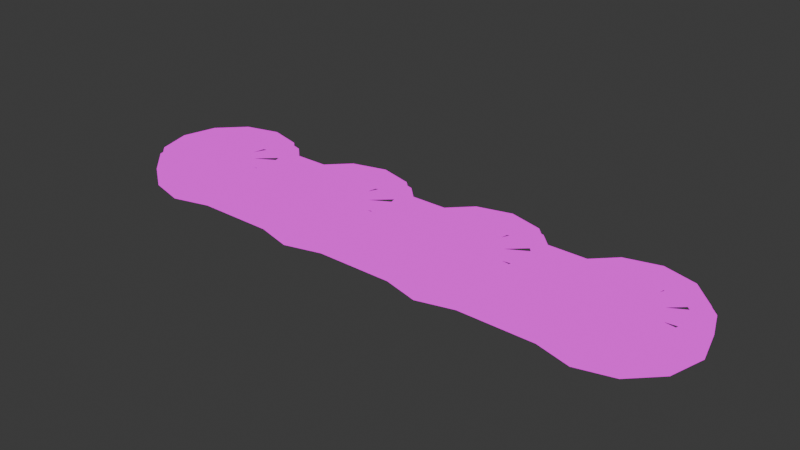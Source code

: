 # Source: SM_Vent_Long.blend  (saved by Blender 5.0.118; exported with 4.5.12 LTS)
import bpy
from mathutils import Matrix  # noqa: F401  (used for matrix-valued properties, if any)

bpy.ops.wm.read_factory_settings(use_empty=True)
scene = bpy.context.scene
scene.name = 'Scene'

# ---- collections
col_collection = bpy.data.collections.new('Collection'); scene.collection.children.link(col_collection)
col_vent = bpy.data.collections.new('Vent'); scene.collection.children.link(col_vent)

# ---- images (referenced by path relative to the original .blend; pixels are not part of the script)
import os
ASSET_DIR = os.environ.get("B2B_ASSET_DIR", "")  # directory of the original .blend (textures are referenced by path, not embedded)
HERE = os.path.dirname(os.path.abspath(__file__))  # packed textures are extracted next to this script under _unpacked/

def load_image(name, relpath, width, height, colorspace="sRGB"):
    """Load a texture the original file referenced (path relative to the .blend, or extracted next to this script)."""
    p = next((c for c in (os.path.join(HERE, relpath), os.path.join(ASSET_DIR, relpath)) if relpath and os.path.exists(c)), "")
    if p:
        img = bpy.data.images.load(p, check_existing=True)
        img.name = name
    else:  # same state as the original file: an image datablock whose file is absent (Cycles renders it pink)
        img = bpy.data.images.new(name, width, height)
        img.source = "FILE"
        img.filepath = "//" + (relpath or name)
    img.colorspace_settings.name = colorspace
    return img
img_gradient_color_t_jpg = load_image('Gradient_Color_T.jpg', 'Gradient_Color_T.jpg', 1024, 1024, 'sRGB')

# ---- materials (node trees are filled in below, after node groups)
mat_material_001 = bpy.data.materials.new('Material.001')

# ---- material node trees
mat_material_001.use_nodes = True; mat_material_001.node_tree.nodes.clear()
_N = mat_material_001.node_tree.nodes; _L = mat_material_001.node_tree.links
n0 = _N.new('ShaderNodeOutputMaterial'); n0.name = 'Material Output'; n0.location = (200, 100)
n1 = _N.new('ShaderNodeTexImage'); n1.name = 'Image Texture'; n1.location = (-156, 108)
n1.image = img_gradient_color_t_jpg
_L.new(n1.outputs[0], n0.inputs[0])
n0.is_active_output = True

# ---- world
world_world = bpy.data.worlds.new('World'); scene.world = world_world
world_world.use_nodes = True; world_world.node_tree.nodes.clear()
_N = world_world.node_tree.nodes; _L = world_world.node_tree.links
n0 = _N.new('ShaderNodeOutputWorld'); n0.name = 'World Output'; n0.location = (200, 100)
n1 = _N.new('ShaderNodeBackground'); n1.name = 'Background'; n1.location = (-200, 100)
n1.inputs[0].default_value = (0.05088, 0.05088, 0.05088, 1.0)
_L.new(n1.outputs[0], n0.inputs[0])
n0.is_active_output = True
world_world.color = (0.05088, 0.05088, 0.05088)
world_world.sun_shadow_jitter_overblur = 0.0

# ---- meshes
me_circle_002 = bpy.data.meshes.new('Circle.002')
me_circle_002.from_pydata([(-3.3, 1.0, 0.3683), (-3.8, 0.866, 0.3683), (-4.166, 0.5, 0.3683), (-4.3, 1.863e-09, 0.3683), (-4.166, -0.5, 0.3683), (-3.8, -0.866, 0.3683), (-3.3, -1.0, 0.3683), (-2.8, -0.866, 0.3683), (-2.434, -0.5, 0.3683), (-2.3, 1.863e-09, 0.3683), (-2.434, 0.5, 0.3683), (-2.8, 0.866, 0.3683), (-3.3, 1.0, 0.1474), (-3.8, 0.866, 0.1474), (-4.166, 0.5, 0.1474), (-4.3, 1.863e-09, 0.1474), (-4.166, -0.5, 0.1474), (-3.8, -0.866, 0.1474), (-3.3, -1.0, 0.1474), (-2.8, -0.866, 0.1474), (-2.434, -0.5, 0.1474), (-2.3, 1.863e-09, 0.1474), (-2.434, 0.5, 0.1474), (-2.8, 0.866, 0.1474), (-3.732, 0.7476, 0.4089), (-3.3, 0.8633, 0.4089), (-4.048, 0.4316, 0.4089), (-4.163, -4.509e-10, 0.4089), (-4.048, -0.4316, 0.4089), (-3.732, -0.7476, 0.4089), (-3.3, -0.8633, 0.4089), (-2.868, -0.7476, 0.4089), (-2.552, -0.4316, 0.4089), (-2.437, -4.509e-10, 0.4089), (-2.552, 0.4316, 0.4089), (-2.868, 0.7476, 0.4089), (-3.732, 0.7476, 0.1474), (-3.3, 0.8633, 0.1474), (-4.048, 0.4316, 0.1474), (-4.163, -4.509e-10, 0.1474), (-4.048, -0.4316, 0.1474), (-3.732, -0.7476, 0.1474), (-3.3, -0.8633, 0.1474), (-2.868, -0.7476, 0.1474), (-2.552, -0.4316, 0.1474), (-2.437, -4.509e-10, 0.1474), (-2.552, 0.4316, 0.1474), (-2.868, 0.7476, 0.1474), (-1.1, 1.0, 0.3683), (-1.6, 0.866, 0.3683), (-1.966, 0.5, 0.3683), (-2.1, 1.863e-09, 0.3683), (-1.966, -0.5, 0.3683), (-1.6, -0.866, 0.3683), (-1.1, -1.0, 0.3683), (-0.6, -0.866, 0.3683), (-0.234, -0.5, 0.3683), (-0.1, 1.863e-09, 0.3683), (-0.234, 0.5, 0.3683), (-0.6, 0.866, 0.3683), (-1.1, 1.0, 0.1474), (-1.6, 0.866, 0.1474), (-1.966, 0.5, 0.1474), (-2.1, 1.863e-09, 0.1474), (-1.966, -0.5, 0.1474), (-1.6, -0.866, 0.1474), (-1.1, -1.0, 0.1474), (-0.6, -0.866, 0.1474), (-0.234, -0.5, 0.1474), (-0.1, 1.863e-09, 0.1474), (-0.234, 0.5, 0.1474), (-0.6, 0.866, 0.1474), (-1.532, 0.7476, 0.4268), (-1.1, 0.8633, 0.4268), (-1.848, 0.4316, 0.4268), (-1.963, -4.509e-10, 0.4268), (-1.848, -0.4316, 0.4268), (-1.532, -0.7476, 0.4268), (-1.1, -0.8633, 0.4268), (-0.6684, -0.7476, 0.4268), (-0.3524, -0.4316, 0.4268), (-0.2367, -4.509e-10, 0.4268), (-0.3524, 0.4316, 0.4268), (-0.6684, 0.7476, 0.4268), (-1.532, 0.7476, 0.1474), (-1.1, 0.8633, 0.1474), (-1.848, 0.4316, 0.1474), (-1.963, -4.509e-10, 0.1474), (-1.848, -0.4316, 0.1474), (-1.532, -0.7476, 0.1474), (-1.1, -0.8633, 0.1474), (-0.6684, -0.7476, 0.1474), (-0.3524, -0.4316, 0.1474), (-0.2367, -4.509e-10, 0.1474), (-0.3524, 0.4316, 0.1474), (-0.6684, 0.7476, 0.1474), (1.1, 1.0, 0.3683), (0.6, 0.866, 0.3683), (0.234, 0.5, 0.3683), (0.1, 1.863e-09, 0.3683), (0.234, -0.5, 0.3683), (0.6, -0.866, 0.3683), (1.1, -1.0, 0.3683), (1.6, -0.866, 0.3683), (1.966, -0.5, 0.3683), (2.1, 1.863e-09, 0.3683), (1.966, 0.5, 0.3683), (1.6, 0.866, 0.3683), (1.1, 1.0, 0.1474), (0.6, 0.866, 0.1474), (0.234, 0.5, 0.1474), (0.1, 1.863e-09, 0.1474), (0.234, -0.5, 0.1474), (0.6, -0.866, 0.1474), (1.1, -1.0, 0.1474), (1.6, -0.866, 0.1474), (1.966, -0.5, 0.1474), (2.1, 1.863e-09, 0.1474), (1.966, 0.5, 0.1474), (1.6, 0.866, 0.1474), (0.6684, 0.7476, 0.4268), (1.1, 0.8633, 0.4268), (0.3524, 0.4316, 0.4268), (0.2367, -4.509e-10, 0.4268), (0.3524, -0.4316, 0.4268), (0.6684, -0.7476, 0.4268), (1.1, -0.8633, 0.4268), (1.532, -0.7476, 0.4268), (1.848, -0.4316, 0.4268), (1.963, -4.509e-10, 0.4268), (1.848, 0.4316, 0.4268), (1.532, 0.7476, 0.4268), (0.6684, 0.7476, 0.1474), (1.1, 0.8633, 0.1474), (0.3524, 0.4316, 0.1474), (0.2367, -4.509e-10, 0.1474), (0.3524, -0.4316, 0.1474), (0.6684, -0.7476, 0.1474), (1.1, -0.8633, 0.1474), (1.532, -0.7476, 0.1474), (1.848, -0.4316, 0.1474), (1.963, -4.509e-10, 0.1474), (1.848, 0.4316, 0.1474), (1.532, 0.7476, 0.1474), (3.3, 1.0, 0.3683), (2.8, 0.866, 0.3683), (2.434, 0.5, 0.3683), (2.3, 1.863e-09, 0.3683), (2.434, -0.5, 0.3683), (2.8, -0.866, 0.3683), (3.3, -1.0, 0.3683), (3.8, -0.866, 0.3683), (4.166, -0.5, 0.3683), (4.3, 1.863e-09, 0.3683), (4.166, 0.5, 0.3683), (3.8, 0.866, 0.3683), (3.3, 1.0, 0.1474), (2.8, 0.866, 0.1474), (2.434, 0.5, 0.1474), (2.3, 1.863e-09, 0.1474), (2.434, -0.5, 0.1474), (2.8, -0.866, 0.1474), (3.3, -1.0, 0.1474), (3.8, -0.866, 0.1474), (4.166, -0.5, 0.1474), (4.3, 1.863e-09, 0.1474), (4.166, 0.5, 0.1474), (3.8, 0.866, 0.1474), (2.868, 0.7476, 0.4268), (3.3, 0.8633, 0.4268), (2.552, 0.4316, 0.4268), (2.437, -4.509e-10, 0.4268), (2.552, -0.4316, 0.4268), (2.868, -0.7476, 0.4268), (3.3, -0.8633, 0.4268), (3.732, -0.7476, 0.4268), (4.048, -0.4316, 0.4268), (4.163, -4.509e-10, 0.4268), (4.048, 0.4316, 0.4268), (3.732, 0.7476, 0.4268), (2.868, 0.7476, 0.1474), (3.3, 0.8633, 0.1474), (2.552, 0.4316, 0.1474), (2.437, -4.509e-10, 0.1474), (2.552, -0.4316, 0.1474), (2.868, -0.7476, 0.1474), (3.3, -0.8633, 0.1474), (3.732, -0.7476, 0.1474), (4.048, -0.4316, 0.1474), (4.163, -4.509e-10, 0.1474), (4.048, 0.4316, 0.1474), (3.732, 0.7476, 0.1474), (3.3, -1.0, 0.2578), (3.8, -0.866, 0.2578), (2.3, 1.863e-09, 0.2578), (2.434, -0.5, 0.2578), (4.166, 0.5, 0.2578), (3.8, 0.866, 0.2578), (3.3, 1.0, 0.2578), (2.8, 0.866, 0.2578), (4.166, -0.5, 0.2578), (2.8, -0.866, 0.2578), (2.434, 0.5, 0.2578), (4.3, 1.863e-09, 0.2578), (1.1, -1.0, 0.2578), (1.6, -0.866, 0.2578), (0.1, 1.863e-09, 0.2578), (0.234, -0.5, 0.2578), (1.966, 0.5, 0.2578), (1.6, 0.866, 0.2578), (1.1, 1.0, 0.2578), (0.6, 0.866, 0.2578), (1.966, -0.5, 0.2578), (0.6, -0.866, 0.2578), (0.234, 0.5, 0.2578), (2.1, 1.863e-09, 0.2578), (-1.1, -1.0, 0.2633), (-0.6, -0.866, 0.2633), (-2.1, 1.863e-09, 0.2633), (-1.966, -0.5, 0.2633), (-0.234, 0.5, 0.2633), (-0.6, 0.866, 0.2633), (-1.1, 1.0, 0.2633), (-1.6, 0.866, 0.2633), (-0.234, -0.5, 0.2633), (-1.6, -0.866, 0.2633), (-1.966, 0.5, 0.2633), (-0.1, 1.863e-09, 0.2633), (-3.3, -1.0, 0.2578), (-2.8, -0.866, 0.2578), (-4.3, 1.863e-09, 0.2578), (-4.166, -0.5, 0.2578), (-2.434, 0.5, 0.2578), (-2.8, 0.866, 0.2578), (-3.3, 1.0, 0.2578), (-3.8, 0.866, 0.2578), (-2.434, -0.5, 0.2578), (-3.8, -0.866, 0.2578), (-4.166, 0.5, 0.2578), (-2.3, 1.863e-09, 0.2578), (-3.835, 0.9267, 0.1435), (-3.3, 1.07, 0.1435), (-4.227, 0.535, 0.1435), (-4.37, 1.993e-09, 0.1435), (-4.227, -0.535, 0.1435), (-3.835, -0.9267, 0.1435), (-3.3, -1.07, 0.1435), (-2.765, -0.9267, 0.1435), (-2.373, -0.535, 0.1435), (-2.23, 1.993e-09, 0.1435), (-2.373, 0.535, 0.1435), (-2.765, 0.9267, 0.1435), (-2.765, -0.9267, 0.2617), (-4.227, -0.535, 0.2617), (-2.765, 0.9267, 0.2617), (-3.835, 0.9267, 0.2617), (-2.373, -0.535, 0.2617), (-3.835, -0.9267, 0.2617), (-4.227, 0.535, 0.2617), (-2.23, 1.993e-09, 0.2617), (-1.635, 0.9267, 0.1433), (-1.1, 1.07, 0.1433), (-2.027, 0.535, 0.1433), (-2.17, 1.993e-09, 0.1433), (-2.027, -0.535, 0.1433), (-1.635, -0.9267, 0.1433), (-1.1, -1.07, 0.1433), (-0.565, -0.9267, 0.1433), (-0.1733, -0.535, 0.1433), (-0.02999, 1.993e-09, 0.1433), (-0.1733, 0.535, 0.1433), (-0.565, 0.9267, 0.1433), (-0.565, -0.9267, 0.2674), (-2.027, -0.535, 0.2674), (-0.565, 0.9267, 0.2674), (-1.635, 0.9267, 0.2674), (-0.1733, -0.535, 0.2674), (-1.635, -0.9267, 0.2674), (-2.027, 0.535, 0.2674), (-0.02999, 1.993e-09, 0.2674), (0.565, 0.9267, 0.1435), (1.1, 1.07, 0.1435), (0.1733, 0.535, 0.1435), (0.02999, 1.993e-09, 0.1435), (0.1733, -0.535, 0.1435), (0.565, -0.9267, 0.1435), (1.1, -1.07, 0.1435), (1.635, -0.9267, 0.1435), (2.027, -0.535, 0.1435), (2.17, 1.993e-09, 0.1435), (2.027, 0.535, 0.1435), (1.635, 0.9267, 0.1435), (1.635, -0.9267, 0.2617), (0.1733, -0.535, 0.2617), (1.635, 0.9267, 0.2617), (0.565, 0.9267, 0.2617), (2.027, -0.535, 0.2617), (0.565, -0.9267, 0.2617), (0.1733, 0.535, 0.2617), (2.17, 1.993e-09, 0.2617), (2.765, 0.9267, 0.1435), (3.3, 1.07, 0.1435), (2.373, 0.535, 0.1435), (2.23, 1.993e-09, 0.1435), (2.373, -0.535, 0.1435), (2.765, -0.9267, 0.1435), (3.3, -1.07, 0.1435), (3.835, -0.9267, 0.1435), (4.227, -0.535, 0.1435), (4.37, 1.993e-09, 0.1435), (4.227, 0.535, 0.1435), (3.835, 0.9267, 0.1435), (3.835, -0.9267, 0.2617), (2.373, -0.535, 0.2617), (3.835, 0.9267, 0.2617), (2.765, 0.9267, 0.2617), (4.227, -0.535, 0.2617), (2.765, -0.9267, 0.2617), (2.373, 0.535, 0.2617), (4.37, 1.993e-09, 0.2617), (3.3, -1.07, 0.2617), (2.23, 1.993e-09, 0.2617), (4.227, 0.535, 0.2617), (3.3, 1.07, 0.2617), (1.1, -1.07, 0.2617), (0.02999, 1.993e-09, 0.2617), (2.027, 0.535, 0.2617), (1.1, 1.07, 0.2617), (-1.1, -1.07, 0.2674), (-2.17, 1.993e-09, 0.2674), (-0.1733, 0.535, 0.2674), (-1.1, 1.07, 0.2674), (-3.3, -1.07, 0.2617), (-4.37, 1.993e-09, 0.2617), (-2.373, 0.535, 0.2617), (-3.3, 1.07, 0.2617), (-3.835, 0.9267, 9.646e-05), (-3.3, 1.07, 9.646e-05), (-4.227, 0.535, 9.646e-05), (-4.37, 1.993e-09, 9.646e-05), (-4.227, -0.535, 9.646e-05), (-3.835, -0.9267, 9.646e-05), (-3.3, -1.07, 9.646e-05), (-2.765, -0.9267, 9.646e-05), (-2.765, 0.9267, 9.646e-05), (-1.635, 0.9267, -9.644e-05), (-1.1, 1.07, -9.644e-05), (-1.635, -0.9267, -9.644e-05), (-1.1, -1.07, -9.644e-05), (-0.565, -0.9267, -9.644e-05), (-0.565, 0.9267, -9.644e-05), (0.565, 0.9267, 9.646e-05), (1.1, 1.07, 9.646e-05), (0.565, -0.9267, 9.646e-05), (1.1, -1.07, 9.646e-05), (1.635, -0.9267, 9.646e-05), (1.635, 0.9267, 9.646e-05), (2.765, 0.9267, 9.646e-05), (3.3, 1.07, 9.646e-05), (2.765, -0.9267, 9.646e-05), (3.3, -1.07, 9.646e-05), (3.835, -0.9267, 9.646e-05), (4.227, -0.535, 9.646e-05), (4.37, 1.993e-09, 9.646e-05), (4.227, 0.535, 9.646e-05), (3.835, 0.9267, 9.646e-05), (0.1468, -0.5991, 0.1435), (-0.1468, -0.5991, 0.1433), (-0.4102, -0.8626, 0.1433), (0.4102, -0.8626, 0.1434), (-2.053, -0.5991, 0.1433), (-2.347, -0.5991, 0.1435), (-2.61, -0.8626, 0.1434), (-1.79, -0.8626, 0.1433), (-1.79, 0.8626, 0.1433), (-2.61, 0.8626, 0.1434), (-2.347, 0.5991, 0.1435), (-2.053, 0.5991, 0.1433), (0.4102, 0.8626, 0.1434), (-0.4102, 0.8626, 0.1433), (-0.1468, 0.5991, 0.1433), (0.1468, 0.5991, 0.1435), (1.79, 0.8626, 0.1435), (2.61, 0.8626, 0.1435), (2.347, 0.5991, 0.1435), (2.053, 0.5991, 0.1435), (2.347, -0.5991, 0.1435), (2.053, -0.5991, 0.1435), (1.79, -0.8626, 0.1435), (2.61, -0.8626, 0.1435)], [], [(233, 254, 335, 234), (223, 275, 278, 226), (236, 256, 259, 239), (215, 299, 326, 208), (60, 61, 260, 261), (212, 296, 299, 215), (113, 285, 284, 112), (227, 224, 276, 279), (206, 214, 298, 325), (19, 247, 246, 18), (219, 273, 277, 225), (232, 334, 254, 233), (34, 46, 45, 33), (73, 85, 95, 83), (226, 218, 51, 50), (35, 47, 46, 34), (28, 40, 39, 27), (27, 39, 38, 26), (200, 203, 153, 152), (197, 198, 144, 155), (193, 200, 152, 151), (33, 45, 44, 32), (239, 232, 10, 9), (230, 231, 4, 3), (0, 25, 35, 11), (61, 62, 262, 260), (114, 113, 137, 138), (3, 4, 28, 27), (3, 27, 26, 2), (60, 85, 84, 61), (1, 24, 25, 0), (2, 26, 24, 1), (159, 158, 182, 183), (66, 65, 89, 90), (6, 7, 31, 30), (117, 116, 140, 141), (16, 40, 41, 17), (7, 8, 32, 31), (67, 91, 92, 68), (116, 115, 139, 140), (11, 35, 34, 10), (159, 183, 184, 160), (6, 30, 29, 5), (14, 38, 39, 15), (10, 34, 33, 9), (66, 90, 91, 67), (9, 33, 32, 8), (164, 188, 189, 165), (14, 242, 240, 13), (22, 250, 249, 21), (68, 69, 269, 268), (212, 205, 292, 296), (237, 257, 332, 228), (117, 289, 288, 116), (60, 261, 271, 71), (157, 300, 301, 156), (200, 193, 312, 316), (227, 279, 330, 220), (165, 309, 308, 164), (232, 239, 259, 334), (222, 223, 49, 48), (81, 93, 92, 80), (76, 88, 87, 75), (170, 182, 180, 168), (78, 90, 89, 77), (24, 36, 37, 25), (77, 89, 88, 76), (32, 44, 43, 31), (74, 86, 84, 72), (244, 245, 257, 253), (177, 189, 188, 176), (240, 242, 258, 255), (52, 76, 75, 51), (50, 74, 72, 49), (15, 39, 40, 16), (53, 77, 76, 52), (57, 81, 80, 56), (12, 37, 36, 13), (54, 78, 77, 53), (56, 80, 79, 55), (61, 84, 86, 62), (108, 133, 132, 109), (48, 49, 72, 73), (111, 135, 136, 112), (19, 43, 44, 20), (153, 177, 176, 152), (64, 88, 89, 65), (21, 20, 44, 45), (101, 102, 126, 125), (109, 132, 134, 110), (55, 79, 78, 54), (303, 304, 288, 289), (99, 123, 122, 98), (18, 42, 43, 19), (101, 125, 124, 100), (63, 62, 86, 87), (118, 290, 289, 117), (109, 110, 282, 280), (18, 246, 245, 17), (111, 283, 282, 110), (196, 203, 319, 322), (162, 306, 305, 161), (12, 241, 251, 23), (206, 325, 293, 207), (208, 326, 294, 209), (202, 199, 315, 318), (196, 322, 314, 197), (207, 293, 297, 213), (270, 271, 274, 330), (267, 268, 276, 272), (286, 287, 292, 324), (290, 291, 294, 326), (280, 282, 298, 295), (285, 286, 324, 297), (287, 288, 296, 292), (306, 307, 312, 320), (120, 132, 133, 121), (300, 301, 358, 357), (126, 138, 137, 125), (218, 219, 52, 51), (100, 124, 123, 99), (105, 129, 128, 104), (12, 23, 47, 37), (104, 128, 127, 103), (148, 172, 171, 147), (162, 186, 187, 163), (103, 127, 126, 102), (97, 98, 122, 120), (118, 142, 143, 119), (18, 17, 41, 42), (97, 120, 121, 96), (111, 110, 134, 135), (117, 141, 142, 118), (144, 169, 179, 155), (69, 68, 92, 93), (70, 94, 95, 71), (150, 174, 173, 149), (156, 181, 180, 157), (48, 73, 83, 59), (112, 136, 137, 113), (147, 171, 170, 146), (114, 138, 139, 115), (59, 83, 82, 58), (22, 46, 47, 23), (160, 304, 303, 159), (200, 316, 319, 203), (211, 210, 327, 295), (194, 321, 313, 195), (15, 243, 242, 14), (17, 245, 244, 16), (22, 23, 251, 250), (115, 287, 286, 114), (192, 320, 312, 193), (156, 301, 311, 167), (213, 297, 324, 204), (235, 255, 258, 238), (172, 184, 183, 171), (29, 41, 40, 28), (240, 241, 337, 336), (31, 43, 42, 30), (173, 185, 184, 172), (238, 230, 3, 2), (79, 91, 90, 78), (245, 341, 342, 246), (267, 266, 348, 349), (75, 87, 86, 74), (30, 42, 41, 29), (171, 183, 182, 170), (106, 107, 131, 130), (51, 75, 74, 50), (163, 187, 188, 164), (152, 176, 175, 151), (58, 82, 81, 57), (167, 191, 181, 156), (151, 175, 174, 150), (145, 146, 170, 168), (167, 166, 190, 191), (162, 161, 185, 186), (144, 145, 168, 169), (166, 165, 189, 190), (161, 160, 184, 185), (106, 130, 129, 105), (157, 180, 182, 158), (63, 87, 88, 64), (4, 5, 29, 28), (282, 283, 269, 270), (154, 155, 179, 178), (21, 45, 46, 22), (154, 178, 177, 153), (290, 302, 303, 289), (107, 96, 121, 131), (119, 143, 133, 108), (26, 38, 36, 24), (25, 37, 47, 35), (227, 220, 58, 57), (201, 192, 150, 149), (195, 201, 149, 148), (202, 194, 147, 146), (211, 214, 98, 97), (203, 196, 154, 153), (178, 190, 189, 177), (192, 193, 151, 150), (196, 197, 155, 154), (204, 205, 103, 102), (194, 195, 148, 147), (206, 207, 100, 99), (214, 206, 99, 98), (210, 211, 97, 96), (205, 212, 104, 103), (223, 226, 50, 49), (208, 209, 107, 106), (207, 213, 101, 100), (209, 210, 96, 107), (260, 345, 344, 251), (212, 215, 105, 104), (213, 204, 102, 101), (215, 208, 106, 105), (198, 199, 145, 144), (308, 362, 363, 309), (175, 187, 186, 174), (219, 225, 53, 52), (224, 227, 57, 56), (220, 221, 59, 58), (229, 236, 8, 7), (221, 222, 48, 59), (217, 224, 56, 55), (216, 217, 55, 54), (80, 92, 91, 79), (130, 142, 141, 129), (169, 181, 191, 179), (123, 135, 134, 122), (234, 235, 1, 0), (231, 237, 5, 4), (247, 248, 256, 252), (233, 234, 0, 11), (232, 233, 11, 10), (235, 238, 2, 1), (266, 267, 272, 328), (309, 310, 322, 319), (241, 240, 255, 335), (228, 229, 7, 6), (246, 247, 252, 332), (300, 302, 318, 315), (250, 251, 254, 334), (243, 244, 253, 333), (168, 180, 181, 169), (237, 228, 6, 5), (131, 143, 142, 130), (82, 94, 93, 81), (124, 136, 135, 123), (330, 279, 325, 298), (261, 260, 275, 331), (264, 273, 256, 248), (311, 301, 323, 314), (265, 266, 328, 277), (127, 139, 138, 126), (260, 262, 278, 275), (199, 202, 146, 145), (271, 261, 331, 274), (264, 265, 277, 273), (259, 256, 273, 329), (242, 243, 333, 258), (245, 246, 332, 257), (129, 141, 140, 128), (122, 134, 132, 120), (121, 133, 143, 131), (125, 137, 136, 124), (304, 305, 317, 313), (128, 140, 139, 127), (291, 281, 327, 294), (284, 285, 297, 293), (266, 265, 347, 348), (301, 300, 315, 323), (307, 308, 316, 312), (310, 311, 314, 322), (281, 280, 295, 327), (251, 241, 335, 254), (302, 290, 326, 318), (236, 239, 9, 8), (14, 13, 36, 38), (65, 265, 264, 64), (157, 158, 302, 300), (113, 114, 286, 285), (64, 264, 263, 63), (161, 305, 304, 160), (163, 307, 306, 162), (222, 331, 275, 223), (201, 317, 320, 192), (230, 333, 253, 231), (218, 329, 273, 219), (230, 238, 258, 333), (66, 266, 265, 65), (231, 253, 257, 237), (236, 229, 252, 256), (220, 330, 274, 221), (209, 294, 327, 210), (68, 268, 267, 67), (118, 119, 291, 290), (235, 234, 335, 255), (216, 328, 272, 217), (226, 278, 329, 218), (229, 228, 332, 252), (112, 284, 283, 111), (216, 225, 277, 328), (66, 67, 267, 266), (116, 288, 287, 115), (167, 311, 310, 166), (71, 271, 270, 70), (197, 314, 323, 198), (108, 281, 291, 119), (70, 270, 269, 69), (199, 198, 323, 315), (13, 240, 241, 12), (164, 308, 307, 163), (204, 324, 292, 205), (63, 263, 262, 62), (201, 195, 313, 317), (159, 303, 302, 158), (211, 295, 298, 214), (224, 217, 272, 276), (202, 318, 321, 194), (109, 280, 281, 108), (15, 16, 244, 243), (222, 221, 274, 331), (20, 21, 249, 248), (166, 310, 309, 165), (20, 248, 247, 19), (249, 263, 264, 248), (149, 173, 172, 148), (329, 278, 334, 259), (279, 276, 293, 325), (283, 284, 268, 269), (268, 284, 293, 276), (326, 299, 321, 318), (305, 359, 360, 306), (321, 299, 296, 313), (69, 93, 94, 70), (60, 71, 95, 85), (305, 306, 320, 317), (262, 263, 249, 250), (298, 282, 270, 330), (288, 387, 386, 304), (366, 368, 369), (371, 373, 370), (375, 377, 374), (378, 380, 381), (383, 382, 385), (387, 389, 386), (304, 313, 296, 288), (306, 360, 361, 307), (251, 344, 337, 241), (307, 361, 362, 308), (308, 309, 319, 316), (244, 243, 339, 340), (225, 216, 54, 53), (174, 186, 185, 173), (243, 242, 338, 339), (179, 191, 190, 178), (311, 365, 358, 301), (261, 346, 345, 260), (242, 240, 336, 338), (262, 250, 334, 278), (310, 364, 365, 311), (309, 363, 364, 310), (267, 349, 353, 285), (72, 84, 85, 73), (286, 354, 355, 287), (176, 188, 187, 175), (83, 95, 94, 82), (271, 280, 351, 350), (261, 271, 350, 346), (265, 247, 343, 347), (244, 340, 341, 245), (246, 342, 343, 247), (285, 353, 354, 286), (291, 300, 357, 356), (287, 355, 359, 305), (281, 352, 351, 280), (282, 381, 380, 270), (268, 368, 367), (285, 368, 267), (284, 369, 285), (248, 372, 371), (265, 372, 247), (264, 373, 265), (251, 374, 260), (250, 375, 251), (248, 371, 370, 264), (262, 374, 377), (271, 378, 280), (270, 379, 271), (262, 377, 376, 250), (282, 378, 381), (300, 291, 382), (302, 300, 383), (268, 367, 366, 284), (290, 385, 382), (290, 302, 384, 385), (288, 388, 387), (305, 388, 287), (304, 389, 305), (366, 367, 368), (371, 372, 373), (375, 376, 377), (378, 379, 380), (383, 385, 384), (387, 388, 389), (268, 267, 368), (285, 369, 368), (284, 366, 369), (248, 247, 372), (265, 373, 372), (264, 370, 373), (251, 375, 374), (250, 376, 375), (262, 260, 374), (271, 379, 378), (270, 380, 379), (282, 280, 378), (300, 382, 383), (302, 383, 384), (290, 382, 291), (288, 287, 388), (305, 389, 388), (304, 386, 389), (281, 291, 356, 352)])
_uv = me_circle_002.uv_layers.new(name='UVMap')
_uv.uv.foreach_set('vector', [0.4598, 0.8466, 0.4599, 0.8489, 0.4581, 0.8489, 0.4581, 0.8466, 0.4639, 0.8498, 0.4638, 0.8522, 0.4624, 0.8522, 0.4627, 0.8498, 0.4611, 0.8466, 0.4613, 0.8489, 0.4618, 0.8489, 0.4615, 0.8466, 0.4765, 0.8466, 0.4768, 0.8489, 0.4763, 0.8489, 0.4761, 0.8466, 0.4664, 0.8341, 0.4647, 0.8341, 0.4646, 0.8317, 0.4664, 0.8317, 0.4761, 0.8466, 0.4763, 0.8489, 0.4768, 0.8489, 0.4765, 0.8466, 0.4722, 0.8341, 0.4721, 0.8319, 0.4707, 0.8319, 0.4709, 0.8341, 0.469, 0.8498, 0.4686, 0.8498, 0.4688, 0.8522, 0.4693, 0.8522, 0.4697, 0.8466, 0.4702, 0.8466, 0.47, 0.8489, 0.4695, 0.8489, 0.4606, 0.8341, 0.4607, 0.8319, 0.4589, 0.8319, 0.4589, 0.8341, 0.4627, 0.8498, 0.4624, 0.8522, 0.4638, 0.8522, 0.4639, 0.8498, 0.4611, 0.8466, 0.4613, 0.8489, 0.4599, 0.8489, 0.4598, 0.8466, 0.4614, 0.9969, 0.4614, 0.8341, 0.4618, 0.8341, 0.4618, 0.9969, 0.4664, 0.9997, 0.4664, 0.8341, 0.4679, 0.8341, 0.4679, 0.9997, 0.4634, 0.9018, 0.463, 0.9018, 0.463, 0.9905, 0.4634, 0.9905, 0.4603, 0.9969, 0.4603, 0.8341, 0.4614, 0.8341, 0.4614, 0.9969, 0.4563, 0.9969, 0.4563, 0.8341, 0.4559, 0.8341, 0.4559, 0.9969, 0.4559, 0.9969, 0.4559, 0.8341, 0.4563, 0.8341, 0.4563, 0.9969, 0.4844, 0.8985, 0.4848, 0.8985, 0.4848, 0.9905, 0.4844, 0.9905, 0.4831, 0.8985, 0.4814, 0.8985, 0.4814, 0.9905, 0.4831, 0.9905, 0.4831, 0.8985, 0.4844, 0.8985, 0.4844, 0.9905, 0.4831, 0.9905, 0.4618, 0.9969, 0.4618, 0.8341, 0.4614, 0.8341, 0.4614, 0.9969, 0.4623, 0.8985, 0.4618, 0.8985, 0.4618, 0.9905, 0.4623, 0.9905, 0.4555, 0.8985, 0.4559, 0.8985, 0.4559, 0.9905, 0.4555, 0.9905, 0.4589, 0.9905, 0.4589, 0.9969, 0.4603, 0.9969, 0.4606, 0.9905, 0.4647, 0.8341, 0.4634, 0.8341, 0.4632, 0.8317, 0.4646, 0.8317, 0.4739, 0.8341, 0.4722, 0.8341, 0.4724, 0.8341, 0.4739, 0.8341, 0.4555, 0.9905, 0.4559, 0.9905, 0.4563, 0.9969, 0.4559, 0.9969, 0.4555, 0.9905, 0.4559, 0.9969, 0.4563, 0.9969, 0.4559, 0.9905, 0.4664, 0.8341, 0.4664, 0.8341, 0.4649, 0.8341, 0.4647, 0.8341, 0.4572, 0.9905, 0.4574, 0.9969, 0.4589, 0.9969, 0.4589, 0.9905, 0.4559, 0.9905, 0.4563, 0.9969, 0.4574, 0.9969, 0.4572, 0.9905, 0.478, 0.8341, 0.4784, 0.8341, 0.4789, 0.8341, 0.4785, 0.8341, 0.4664, 0.8341, 0.4647, 0.8341, 0.4649, 0.8341, 0.4664, 0.8341, 0.4589, 0.9905, 0.4606, 0.9905, 0.4603, 0.9969, 0.4589, 0.9969, 0.4773, 0.8341, 0.4769, 0.8341, 0.4764, 0.8341, 0.4768, 0.8341, 0.4559, 0.8341, 0.4563, 0.8341, 0.4574, 0.8341, 0.4572, 0.8341, 0.4606, 0.9905, 0.4618, 0.9905, 0.4614, 0.9969, 0.4603, 0.9969, 0.4681, 0.8341, 0.4679, 0.8341, 0.4689, 0.8341, 0.4693, 0.8341, 0.4769, 0.8341, 0.4756, 0.8341, 0.4754, 0.8341, 0.4764, 0.8341, 0.4606, 0.9905, 0.4603, 0.9969, 0.4614, 0.9969, 0.4618, 0.9905, 0.478, 0.8341, 0.4785, 0.8341, 0.4789, 0.8341, 0.4784, 0.8341, 0.4589, 0.9905, 0.4589, 0.9969, 0.4574, 0.9969, 0.4572, 0.9905, 0.4559, 0.8341, 0.4563, 0.8341, 0.4559, 0.8341, 0.4555, 0.8341, 0.4618, 0.9905, 0.4614, 0.9969, 0.4618, 0.9969, 0.4623, 0.9905, 0.4664, 0.8341, 0.4664, 0.8341, 0.4679, 0.8341, 0.4681, 0.8341, 0.4623, 0.9905, 0.4618, 0.9969, 0.4614, 0.9969, 0.4618, 0.9905, 0.4844, 0.8341, 0.484, 0.8341, 0.4844, 0.8341, 0.4848, 0.8341, 0.4559, 0.8341, 0.4557, 0.8319, 0.457, 0.8319, 0.4572, 0.8341, 0.4618, 0.8341, 0.462, 0.8319, 0.4625, 0.8319, 0.4623, 0.8341, 0.4693, 0.8341, 0.4698, 0.8341, 0.47, 0.8317, 0.4695, 0.8317, 0.4761, 0.8466, 0.4748, 0.8466, 0.4749, 0.8489, 0.4763, 0.8489, 0.4564, 0.8466, 0.4563, 0.8489, 0.4581, 0.8489, 0.4581, 0.8466, 0.4773, 0.8341, 0.4775, 0.8319, 0.4771, 0.8319, 0.4769, 0.8341, 0.4664, 0.8341, 0.4664, 0.8317, 0.4682, 0.8317, 0.4681, 0.8341, 0.4797, 0.8341, 0.4796, 0.8319, 0.4814, 0.8319, 0.4814, 0.8341, 0.4836, 0.8466, 0.4823, 0.8466, 0.4825, 0.8489, 0.4838, 0.8489, 0.469, 0.8498, 0.4693, 0.8522, 0.4688, 0.8522, 0.4686, 0.8498, 0.4848, 0.8341, 0.4851, 0.8319, 0.4846, 0.8319, 0.4844, 0.8341, 0.4611, 0.8466, 0.4615, 0.8466, 0.4618, 0.8489, 0.4613, 0.8489, 0.4664, 0.9018, 0.4647, 0.9018, 0.4647, 0.9905, 0.4664, 0.9905, 0.4693, 0.9997, 0.4693, 0.8341, 0.4689, 0.8341, 0.4689, 0.9997, 0.4638, 0.9997, 0.4638, 0.8341, 0.4634, 0.8341, 0.4634, 0.9997, 0.4789, 0.9997, 0.4789, 0.8341, 0.4799, 0.8341, 0.4799, 0.9997, 0.4664, 0.9997, 0.4664, 0.8341, 0.4649, 0.8341, 0.4649, 0.9997, 0.4574, 0.9969, 0.4574, 0.8341, 0.4589, 0.8341, 0.4589, 0.9969, 0.4649, 0.9997, 0.4649, 0.8341, 0.4638, 0.8341, 0.4638, 0.9997, 0.4614, 0.9969, 0.4614, 0.8341, 0.4603, 0.8341, 0.4603, 0.9969, 0.4638, 0.9997, 0.4638, 0.8341, 0.4649, 0.8341, 0.4649, 0.9997, 0.4549, 0.7799, 0.4563, 0.7799, 0.4563, 0.8489, 0.4549, 0.8489, 0.4844, 0.9997, 0.4844, 0.8341, 0.484, 0.8341, 0.484, 0.9997, 0.4563, 0.7799, 0.4549, 0.7799, 0.4549, 0.8489, 0.4563, 0.8489, 0.4634, 0.9905, 0.4638, 0.9997, 0.4634, 0.9997, 0.463, 0.9905, 0.4634, 0.9905, 0.4638, 0.9997, 0.4649, 0.9997, 0.4647, 0.9905, 0.4555, 0.8341, 0.4559, 0.8341, 0.4563, 0.8341, 0.4559, 0.8341, 0.4647, 0.9905, 0.4649, 0.9997, 0.4638, 0.9997, 0.4634, 0.9905, 0.4698, 0.9905, 0.4693, 0.9997, 0.4689, 0.9997, 0.4693, 0.9905, 0.4589, 0.8341, 0.4589, 0.8341, 0.4574, 0.8341, 0.4572, 0.8341, 0.4664, 0.9905, 0.4664, 0.9997, 0.4649, 0.9997, 0.4647, 0.9905, 0.4693, 0.9905, 0.4689, 0.9997, 0.4679, 0.9997, 0.4681, 0.9905, 0.4647, 0.8341, 0.4649, 0.8341, 0.4638, 0.8341, 0.4634, 0.8341, 0.4739, 0.8341, 0.4739, 0.8341, 0.4724, 0.8341, 0.4722, 0.8341, 0.4664, 0.9905, 0.4647, 0.9905, 0.4649, 0.9997, 0.4664, 0.9997, 0.4705, 0.8341, 0.4709, 0.8341, 0.4713, 0.8341, 0.4709, 0.8341, 0.4606, 0.8341, 0.4603, 0.8341, 0.4614, 0.8341, 0.4618, 0.8341, 0.4848, 0.9905, 0.4844, 0.9997, 0.484, 0.9997, 0.4844, 0.9905, 0.4634, 0.8341, 0.4638, 0.8341, 0.4649, 0.8341, 0.4647, 0.8341, 0.4623, 0.8341, 0.4618, 0.8341, 0.4614, 0.8341, 0.4618, 0.8341, 0.4722, 0.9905, 0.4739, 0.9905, 0.4739, 0.9997, 0.4724, 0.9997, 0.4722, 0.8341, 0.4724, 0.8341, 0.4713, 0.8341, 0.4709, 0.8341, 0.4681, 0.9905, 0.4679, 0.9997, 0.4664, 0.9997, 0.4664, 0.9905, 0.4778, 0.8319, 0.4782, 0.8319, 0.4771, 0.8319, 0.4775, 0.8319, 0.4705, 0.9905, 0.4709, 0.9997, 0.4713, 0.9997, 0.4709, 0.9905, 0.4589, 0.8341, 0.4589, 0.8341, 0.4603, 0.8341, 0.4606, 0.8341, 0.4722, 0.9905, 0.4724, 0.9997, 0.4713, 0.9997, 0.4709, 0.9905, 0.463, 0.8341, 0.4634, 0.8341, 0.4638, 0.8341, 0.4634, 0.8341, 0.4769, 0.8341, 0.4771, 0.8319, 0.4775, 0.8319, 0.4773, 0.8341, 0.4722, 0.8341, 0.4709, 0.8341, 0.4707, 0.8319, 0.4721, 0.8319, 0.4589, 0.8341, 0.4589, 0.8319, 0.457, 0.8319, 0.4572, 0.8341, 0.4705, 0.8341, 0.4702, 0.8319, 0.4707, 0.8319, 0.4709, 0.8341, 0.4836, 0.8466, 0.484, 0.8466, 0.4843, 0.8489, 0.4838, 0.8489, 0.4814, 0.8341, 0.4814, 0.8319, 0.4796, 0.8319, 0.4797, 0.8341, 0.4589, 0.8341, 0.4589, 0.8319, 0.4607, 0.8319, 0.4606, 0.8341, 0.4697, 0.8466, 0.4695, 0.8489, 0.47, 0.8489, 0.4702, 0.8466, 0.4761, 0.8466, 0.4763, 0.8489, 0.4749, 0.8489, 0.4748, 0.8466, 0.4777, 0.8466, 0.4789, 0.8466, 0.4788, 0.8489, 0.4775, 0.8489, 0.4836, 0.8466, 0.4838, 0.8489, 0.4825, 0.8489, 0.4823, 0.8466, 0.4702, 0.8466, 0.47, 0.8489, 0.4713, 0.8489, 0.4714, 0.8466, 0.4688, 0.7798, 0.4674, 0.7798, 0.4674, 0.8522, 0.4688, 0.8522, 0.4674, 0.7798, 0.4688, 0.7798, 0.4688, 0.8522, 0.4674, 0.8522, 0.4731, 0.7799, 0.4749, 0.7799, 0.4749, 0.8489, 0.4731, 0.8489, 0.4763, 0.7799, 0.4749, 0.7799, 0.4749, 0.8489, 0.4763, 0.8489, 0.4713, 0.7799, 0.47, 0.7799, 0.47, 0.8489, 0.4713, 0.8489, 0.4713, 0.7799, 0.4731, 0.7799, 0.4731, 0.8489, 0.4713, 0.8489, 0.4749, 0.7799, 0.4763, 0.7799, 0.4763, 0.8489, 0.4749, 0.8489, 0.4806, 0.7799, 0.4825, 0.7799, 0.4825, 0.8489, 0.4806, 0.8489, 0.4724, 0.9997, 0.4724, 0.8341, 0.4739, 0.8341, 0.4739, 0.9997, 0.4811, 0.9263, 0.4829, 0.9263, 0.4829, 0.8427, 0.4811, 0.8427, 0.4739, 0.9997, 0.4739, 0.8341, 0.4724, 0.8341, 0.4724, 0.9997, 0.463, 0.9018, 0.4634, 0.9018, 0.4634, 0.9905, 0.463, 0.9905, 0.4709, 0.9905, 0.4713, 0.9997, 0.4709, 0.9997, 0.4705, 0.9905, 0.4773, 0.9905, 0.4768, 0.9997, 0.4764, 0.9997, 0.4769, 0.9905, 0.4589, 0.8341, 0.4606, 0.8341, 0.4603, 0.8341, 0.4589, 0.8341, 0.4769, 0.9905, 0.4764, 0.9997, 0.4754, 0.9997, 0.4756, 0.9905, 0.4784, 0.9905, 0.4789, 0.9997, 0.4785, 0.9997, 0.478, 0.9905, 0.4814, 0.8341, 0.4814, 0.8341, 0.4829, 0.8341, 0.4831, 0.8341, 0.4756, 0.9905, 0.4754, 0.9997, 0.4739, 0.9997, 0.4739, 0.9905, 0.4722, 0.9905, 0.4709, 0.9905, 0.4713, 0.9997, 0.4724, 0.9997, 0.4769, 0.8341, 0.4764, 0.8341, 0.4754, 0.8341, 0.4756, 0.8341, 0.4589, 0.8341, 0.4572, 0.8341, 0.4574, 0.8341, 0.4589, 0.8341, 0.4722, 0.9905, 0.4724, 0.9997, 0.4739, 0.9997, 0.4739, 0.9905, 0.4705, 0.8341, 0.4709, 0.8341, 0.4713, 0.8341, 0.4709, 0.8341, 0.4773, 0.8341, 0.4768, 0.8341, 0.4764, 0.8341, 0.4769, 0.8341, 0.4814, 0.9905, 0.4814, 0.9997, 0.4829, 0.9997, 0.4831, 0.9905, 0.4698, 0.8341, 0.4693, 0.8341, 0.4689, 0.8341, 0.4693, 0.8341, 0.4693, 0.8341, 0.4689, 0.8341, 0.4679, 0.8341, 0.4681, 0.8341, 0.4814, 0.9905, 0.4814, 0.9997, 0.4799, 0.9997, 0.4797, 0.9905, 0.4814, 0.8341, 0.4814, 0.8341, 0.4799, 0.8341, 0.4797, 0.8341, 0.4664, 0.9905, 0.4664, 0.9997, 0.4679, 0.9997, 0.4681, 0.9905, 0.4709, 0.8341, 0.4713, 0.8341, 0.4724, 0.8341, 0.4722, 0.8341, 0.478, 0.9905, 0.4785, 0.9997, 0.4789, 0.9997, 0.4784, 0.9905, 0.4739, 0.8341, 0.4739, 0.8341, 0.4754, 0.8341, 0.4756, 0.8341, 0.4681, 0.9905, 0.4679, 0.9997, 0.4689, 0.9997, 0.4693, 0.9905, 0.4618, 0.8341, 0.4614, 0.8341, 0.4603, 0.8341, 0.4606, 0.8341, 0.4784, 0.8341, 0.4782, 0.8319, 0.4778, 0.8319, 0.478, 0.8341, 0.4836, 0.8466, 0.4838, 0.8489, 0.4843, 0.8489, 0.484, 0.8466, 0.4714, 0.8466, 0.4731, 0.8466, 0.4731, 0.8489, 0.4713, 0.8489, 0.4772, 0.8466, 0.477, 0.8489, 0.4775, 0.8489, 0.4777, 0.8466, 0.4555, 0.8341, 0.4552, 0.8319, 0.4557, 0.8319, 0.4559, 0.8341, 0.4572, 0.8341, 0.457, 0.8319, 0.4557, 0.8319, 0.4559, 0.8341, 0.4618, 0.8341, 0.4606, 0.8341, 0.4607, 0.8319, 0.462, 0.8319, 0.4756, 0.8341, 0.4757, 0.8319, 0.4739, 0.8319, 0.4739, 0.8341, 0.4806, 0.8466, 0.4806, 0.8489, 0.4825, 0.8489, 0.4823, 0.8466, 0.4814, 0.8341, 0.4814, 0.8319, 0.4832, 0.8319, 0.4831, 0.8341, 0.4714, 0.8466, 0.4713, 0.8489, 0.4731, 0.8489, 0.4731, 0.8466, 0.4564, 0.8466, 0.4563, 0.8489, 0.4549, 0.8489, 0.4551, 0.8466, 0.4789, 0.9997, 0.4789, 0.8341, 0.4785, 0.8341, 0.4785, 0.9997, 0.4574, 0.9969, 0.4574, 0.8341, 0.4563, 0.8341, 0.4563, 0.9969, 0.4585, 0.9263, 0.4604, 0.9263, 0.4604, 0.8427, 0.4585, 0.8427, 0.4603, 0.9969, 0.4603, 0.8341, 0.4589, 0.8341, 0.4589, 0.9969, 0.4799, 0.9997, 0.4799, 0.8341, 0.4789, 0.8341, 0.4789, 0.9997, 0.4559, 0.8985, 0.4555, 0.8985, 0.4555, 0.9905, 0.4559, 0.9905, 0.4679, 0.9997, 0.4679, 0.8341, 0.4664, 0.8341, 0.4664, 0.9997, 0.4585, 0.9263, 0.4585, 0.8427, 0.4604, 0.8427, 0.4604, 0.9263, 0.4697, 0.9262, 0.4679, 0.9262, 0.4679, 0.8426, 0.4697, 0.8426, 0.4634, 0.9997, 0.4634, 0.8341, 0.4638, 0.8341, 0.4638, 0.9997, 0.4589, 0.9969, 0.4589, 0.8341, 0.4574, 0.8341, 0.4574, 0.9969, 0.4785, 0.9997, 0.4785, 0.8341, 0.4789, 0.8341, 0.4789, 0.9997, 0.4769, 0.9905, 0.4756, 0.9905, 0.4754, 0.9997, 0.4764, 0.9997, 0.463, 0.9905, 0.4634, 0.9997, 0.4638, 0.9997, 0.4634, 0.9905, 0.4831, 0.8341, 0.4829, 0.8341, 0.484, 0.8341, 0.4844, 0.8341, 0.4844, 0.9905, 0.484, 0.9997, 0.4829, 0.9997, 0.4831, 0.9905, 0.4693, 0.9905, 0.4689, 0.9997, 0.4693, 0.9997, 0.4698, 0.9905, 0.4831, 0.8341, 0.4829, 0.8341, 0.4814, 0.8341, 0.4814, 0.8341, 0.4831, 0.9905, 0.4829, 0.9997, 0.4814, 0.9997, 0.4814, 0.9905, 0.4797, 0.9905, 0.4784, 0.9905, 0.4789, 0.9997, 0.4799, 0.9997, 0.4831, 0.8341, 0.4844, 0.8341, 0.484, 0.8341, 0.4829, 0.8341, 0.4814, 0.8341, 0.4797, 0.8341, 0.4799, 0.8341, 0.4814, 0.8341, 0.4814, 0.9905, 0.4797, 0.9905, 0.4799, 0.9997, 0.4814, 0.9997, 0.4844, 0.8341, 0.4848, 0.8341, 0.4844, 0.8341, 0.484, 0.8341, 0.4797, 0.8341, 0.4784, 0.8341, 0.4789, 0.8341, 0.4799, 0.8341, 0.4769, 0.9905, 0.4764, 0.9997, 0.4768, 0.9997, 0.4773, 0.9905, 0.4797, 0.8341, 0.4799, 0.8341, 0.4789, 0.8341, 0.4784, 0.8341, 0.463, 0.8341, 0.4634, 0.8341, 0.4638, 0.8341, 0.4634, 0.8341, 0.4559, 0.9905, 0.4572, 0.9905, 0.4574, 0.9969, 0.4563, 0.9969, 0.4707, 0.8319, 0.4702, 0.8319, 0.47, 0.8317, 0.4695, 0.8317, 0.4844, 0.9905, 0.4831, 0.9905, 0.4829, 0.9997, 0.484, 0.9997, 0.4623, 0.8341, 0.4618, 0.8341, 0.4614, 0.8341, 0.4618, 0.8341, 0.4844, 0.9905, 0.484, 0.9997, 0.4844, 0.9997, 0.4848, 0.9905, 0.4771, 0.8319, 0.4782, 0.8319, 0.4778, 0.8319, 0.4775, 0.8319, 0.4756, 0.9905, 0.4739, 0.9905, 0.4739, 0.9997, 0.4754, 0.9997, 0.4756, 0.8341, 0.4754, 0.8341, 0.4739, 0.8341, 0.4739, 0.8341, 0.4563, 0.9969, 0.4563, 0.8341, 0.4574, 0.8341, 0.4574, 0.9969, 0.4589, 0.9969, 0.4589, 0.8341, 0.4603, 0.8341, 0.4603, 0.9969, 0.4698, 0.9018, 0.4693, 0.9018, 0.4693, 0.9905, 0.4698, 0.9905, 0.4797, 0.8985, 0.4814, 0.8985, 0.4814, 0.9905, 0.4797, 0.9905, 0.4784, 0.8985, 0.4797, 0.8985, 0.4797, 0.9905, 0.4784, 0.9905, 0.4784, 0.8985, 0.478, 0.8985, 0.478, 0.9905, 0.4784, 0.9905, 0.4722, 0.8985, 0.4709, 0.8985, 0.4709, 0.9905, 0.4722, 0.9905, 0.4848, 0.8985, 0.4844, 0.8985, 0.4844, 0.9905, 0.4848, 0.9905, 0.484, 0.9997, 0.484, 0.8341, 0.4844, 0.8341, 0.4844, 0.9997, 0.4814, 0.8985, 0.4831, 0.8985, 0.4831, 0.9905, 0.4814, 0.9905, 0.4844, 0.8985, 0.4831, 0.8985, 0.4831, 0.9905, 0.4844, 0.9905, 0.4739, 0.8985, 0.4756, 0.8985, 0.4756, 0.9905, 0.4739, 0.9905, 0.478, 0.8985, 0.4784, 0.8985, 0.4784, 0.9905, 0.478, 0.9905, 0.4705, 0.8985, 0.4709, 0.8985, 0.4709, 0.9905, 0.4705, 0.9905, 0.4709, 0.8985, 0.4705, 0.8985, 0.4705, 0.9905, 0.4709, 0.9905, 0.4739, 0.8985, 0.4722, 0.8985, 0.4722, 0.9905, 0.4739, 0.9905, 0.4756, 0.8985, 0.4769, 0.8985, 0.4769, 0.9905, 0.4756, 0.9905, 0.4647, 0.9018, 0.4634, 0.9018, 0.4634, 0.9905, 0.4647, 0.9905, 0.4769, 0.8985, 0.4756, 0.8985, 0.4756, 0.9905, 0.4769, 0.9905, 0.4709, 0.8985, 0.4722, 0.8985, 0.4722, 0.9905, 0.4709, 0.9905, 0.4756, 0.8985, 0.4739, 0.8985, 0.4739, 0.9905, 0.4756, 0.9905, 0.466, 0.9262, 0.466, 0.8426, 0.4622, 0.8427, 0.4622, 0.9263, 0.4769, 0.8985, 0.4773, 0.8985, 0.4773, 0.9905, 0.4769, 0.9905, 0.4722, 0.8985, 0.4739, 0.8985, 0.4739, 0.9905, 0.4722, 0.9905, 0.4773, 0.8985, 0.4769, 0.8985, 0.4769, 0.9905, 0.4773, 0.9905, 0.4814, 0.8985, 0.4797, 0.8985, 0.4797, 0.9905, 0.4814, 0.9905, 0.4861, 0.9263, 0.4861, 0.8427, 0.4865, 0.8427, 0.4865, 0.9263, 0.4829, 0.9997, 0.4829, 0.8341, 0.4814, 0.8341, 0.4814, 0.9997, 0.4634, 0.9018, 0.4647, 0.9018, 0.4647, 0.9905, 0.4634, 0.9905, 0.4693, 0.9018, 0.4698, 0.9018, 0.4698, 0.9905, 0.4693, 0.9905, 0.4693, 0.9018, 0.4681, 0.9018, 0.4681, 0.9905, 0.4693, 0.9905, 0.4606, 0.8985, 0.4618, 0.8985, 0.4618, 0.9905, 0.4606, 0.9905, 0.4681, 0.9018, 0.4664, 0.9018, 0.4664, 0.9905, 0.4681, 0.9905, 0.4681, 0.9018, 0.4693, 0.9018, 0.4693, 0.9905, 0.4681, 0.9905, 0.4664, 0.9018, 0.4681, 0.9018, 0.4681, 0.9905, 0.4664, 0.9905, 0.4689, 0.9997, 0.4689, 0.8341, 0.4679, 0.8341, 0.4679, 0.9997, 0.4764, 0.9997, 0.4764, 0.8341, 0.4768, 0.8341, 0.4768, 0.9997, 0.4814, 0.9997, 0.4814, 0.8341, 0.4829, 0.8341, 0.4829, 0.9997, 0.4709, 0.9997, 0.4709, 0.8341, 0.4713, 0.8341, 0.4713, 0.9997, 0.4589, 0.8985, 0.4572, 0.8985, 0.4572, 0.9905, 0.4589, 0.9905, 0.4559, 0.8985, 0.4572, 0.8985, 0.4572, 0.9905, 0.4559, 0.9905, 0.4599, 0.7799, 0.4613, 0.7799, 0.4613, 0.8489, 0.4599, 0.8489, 0.4606, 0.8985, 0.4589, 0.8985, 0.4589, 0.9905, 0.4606, 0.9905, 0.4618, 0.8985, 0.4606, 0.8985, 0.4606, 0.9905, 0.4618, 0.9905, 0.4572, 0.8985, 0.4559, 0.8985, 0.4559, 0.9905, 0.4572, 0.9905, 0.4656, 0.7798, 0.4674, 0.7798, 0.4674, 0.8522, 0.4656, 0.8522, 0.4843, 0.7799, 0.4838, 0.7799, 0.4838, 0.8489, 0.4843, 0.8489, 0.4581, 0.7799, 0.4563, 0.7799, 0.4563, 0.8489, 0.4581, 0.8489, 0.4589, 0.8985, 0.4606, 0.8985, 0.4606, 0.9905, 0.4589, 0.9905, 0.4581, 0.7799, 0.4599, 0.7799, 0.4599, 0.8489, 0.4581, 0.8489, 0.4788, 0.7799, 0.4775, 0.7799, 0.4775, 0.8489, 0.4788, 0.8489, 0.4613, 0.7799, 0.4599, 0.7799, 0.4599, 0.8489, 0.4613, 0.8489, 0.4544, 0.7799, 0.4549, 0.7799, 0.4549, 0.8489, 0.4544, 0.8489, 0.4799, 0.9997, 0.4799, 0.8341, 0.4814, 0.8341, 0.4814, 0.9997, 0.4572, 0.8985, 0.4589, 0.8985, 0.4589, 0.9905, 0.4572, 0.9905, 0.4754, 0.9997, 0.4754, 0.8341, 0.4764, 0.8341, 0.4764, 0.9997, 0.4689, 0.9997, 0.4689, 0.8341, 0.4693, 0.8341, 0.4693, 0.9997, 0.4713, 0.9997, 0.4713, 0.8341, 0.4709, 0.8341, 0.4709, 0.9997, 0.4688, 0.8522, 0.4693, 0.8522, 0.4695, 0.8489, 0.47, 0.8489, 0.4656, 0.7798, 0.4638, 0.7798, 0.4638, 0.8522, 0.4656, 0.8522, 0.4624, 0.7798, 0.4624, 0.8522, 0.4613, 0.8489, 0.4613, 0.7799, 0.4825, 0.7799, 0.4806, 0.7799, 0.4806, 0.8489, 0.4825, 0.8489, 0.4638, 0.7798, 0.4656, 0.7798, 0.4656, 0.8522, 0.4638, 0.8522, 0.4754, 0.9997, 0.4754, 0.8341, 0.4739, 0.8341, 0.4739, 0.9997, 0.4638, 0.7798, 0.4624, 0.7798, 0.4624, 0.8522, 0.4638, 0.8522, 0.4797, 0.8985, 0.4784, 0.8985, 0.4784, 0.9905, 0.4797, 0.9905, 0.4674, 0.7798, 0.4656, 0.7798, 0.4656, 0.8522, 0.4674, 0.8522, 0.4624, 0.7798, 0.4638, 0.7798, 0.4638, 0.8522, 0.4624, 0.8522, 0.4618, 0.8489, 0.4613, 0.8489, 0.4624, 0.8522, 0.462, 0.8522, 0.4549, 0.7799, 0.4544, 0.7799, 0.4544, 0.8489, 0.4549, 0.8489, 0.4563, 0.7799, 0.4581, 0.7799, 0.4581, 0.8489, 0.4563, 0.8489, 0.4768, 0.9997, 0.4768, 0.8341, 0.4764, 0.8341, 0.4764, 0.9997, 0.4713, 0.9997, 0.4713, 0.8341, 0.4724, 0.8341, 0.4724, 0.9997, 0.4739, 0.9997, 0.4739, 0.8341, 0.4754, 0.8341, 0.4754, 0.9997, 0.4724, 0.9997, 0.4724, 0.8341, 0.4713, 0.8341, 0.4713, 0.9997, 0.4775, 0.7799, 0.4788, 0.7799, 0.4788, 0.8489, 0.4775, 0.8489, 0.4764, 0.9997, 0.4764, 0.8341, 0.4754, 0.8341, 0.4754, 0.9997, 0.4749, 0.7799, 0.4731, 0.7799, 0.4731, 0.8489, 0.4749, 0.8489, 0.47, 0.7799, 0.4713, 0.7799, 0.4713, 0.8489, 0.47, 0.8489, 0.4679, 0.9262, 0.466, 0.9262, 0.466, 0.8426, 0.4679, 0.8426, 0.4806, 0.7799, 0.4788, 0.7799, 0.4788, 0.8489, 0.4806, 0.8489, 0.4825, 0.7799, 0.4838, 0.7799, 0.4838, 0.8489, 0.4825, 0.8489, 0.4838, 0.7799, 0.4825, 0.7799, 0.4825, 0.8489, 0.4838, 0.8489, 0.4731, 0.7799, 0.4713, 0.7799, 0.4713, 0.8489, 0.4731, 0.8489, 0.4599, 0.7799, 0.4581, 0.7799, 0.4581, 0.8489, 0.4599, 0.8489, 0.4775, 0.7799, 0.4763, 0.7799, 0.4763, 0.8489, 0.4775, 0.8489, 0.4618, 0.8985, 0.4623, 0.8985, 0.4623, 0.9905, 0.4618, 0.9905, 0.4559, 0.8341, 0.4572, 0.8341, 0.4574, 0.8341, 0.4563, 0.8341, 0.4647, 0.8341, 0.4646, 0.8317, 0.4632, 0.8317, 0.4634, 0.8341, 0.4797, 0.8341, 0.4784, 0.8341, 0.4782, 0.8319, 0.4796, 0.8319, 0.4722, 0.8341, 0.4739, 0.8341, 0.4739, 0.8319, 0.4721, 0.8319, 0.4634, 0.8341, 0.4632, 0.8317, 0.4627, 0.8317, 0.463, 0.8341, 0.4797, 0.8341, 0.4796, 0.8319, 0.4782, 0.8319, 0.4784, 0.8341, 0.4831, 0.8341, 0.4832, 0.8319, 0.4814, 0.8319, 0.4814, 0.8341, 0.4656, 0.8498, 0.4656, 0.8522, 0.4638, 0.8522, 0.4639, 0.8498, 0.4789, 0.8466, 0.4788, 0.8489, 0.4806, 0.8489, 0.4806, 0.8466, 0.4547, 0.8466, 0.4544, 0.8489, 0.4549, 0.8489, 0.4551, 0.8466, 0.4622, 0.8498, 0.462, 0.8522, 0.4624, 0.8522, 0.4627, 0.8498, 0.4547, 0.8466, 0.4551, 0.8466, 0.4549, 0.8489, 0.4544, 0.8489, 0.4664, 0.8341, 0.4664, 0.8317, 0.4646, 0.8317, 0.4647, 0.8341, 0.4551, 0.8466, 0.4549, 0.8489, 0.4563, 0.8489, 0.4564, 0.8466, 0.4611, 0.8466, 0.4598, 0.8466, 0.4599, 0.8489, 0.4613, 0.8489, 0.4686, 0.8498, 0.4688, 0.8522, 0.4674, 0.8522, 0.4673, 0.8498, 0.4748, 0.8466, 0.4749, 0.8489, 0.4731, 0.8489, 0.4731, 0.8466, 0.4693, 0.8341, 0.4695, 0.8317, 0.4682, 0.8317, 0.4681, 0.8341, 0.4769, 0.8341, 0.4756, 0.8341, 0.4757, 0.8319, 0.4771, 0.8319, 0.4564, 0.8466, 0.4581, 0.8466, 0.4581, 0.8489, 0.4563, 0.8489, 0.4656, 0.8498, 0.4656, 0.8522, 0.4674, 0.8522, 0.4673, 0.8498, 0.4627, 0.8498, 0.4624, 0.8522, 0.462, 0.8522, 0.4622, 0.8498, 0.4598, 0.8466, 0.4581, 0.8466, 0.4581, 0.8489, 0.4599, 0.8489, 0.4709, 0.8341, 0.4707, 0.8319, 0.4702, 0.8319, 0.4705, 0.8341, 0.4656, 0.8498, 0.4639, 0.8498, 0.4638, 0.8522, 0.4656, 0.8522, 0.4664, 0.8341, 0.4681, 0.8341, 0.4682, 0.8317, 0.4664, 0.8317, 0.4769, 0.8341, 0.4771, 0.8319, 0.4757, 0.8319, 0.4756, 0.8341, 0.4831, 0.8341, 0.4832, 0.8319, 0.4846, 0.8319, 0.4844, 0.8341, 0.4681, 0.8341, 0.4682, 0.8317, 0.4695, 0.8317, 0.4693, 0.8341, 0.4823, 0.8466, 0.4825, 0.8489, 0.4806, 0.8489, 0.4806, 0.8466, 0.4739, 0.8341, 0.4739, 0.8319, 0.4757, 0.8319, 0.4756, 0.8341, 0.4693, 0.8341, 0.4695, 0.8317, 0.47, 0.8317, 0.4698, 0.8341, 0.4789, 0.8466, 0.4806, 0.8466, 0.4806, 0.8489, 0.4788, 0.8489, 0.4572, 0.8341, 0.457, 0.8319, 0.4589, 0.8319, 0.4589, 0.8341, 0.4844, 0.8341, 0.4846, 0.8319, 0.4832, 0.8319, 0.4831, 0.8341, 0.4731, 0.8466, 0.4731, 0.8489, 0.4749, 0.8489, 0.4748, 0.8466, 0.463, 0.8341, 0.4627, 0.8317, 0.4632, 0.8317, 0.4634, 0.8341, 0.4789, 0.8466, 0.4777, 0.8466, 0.4775, 0.8489, 0.4788, 0.8489, 0.478, 0.8341, 0.4778, 0.8319, 0.4782, 0.8319, 0.4784, 0.8341, 0.4714, 0.8466, 0.4713, 0.8489, 0.47, 0.8489, 0.4702, 0.8466, 0.4686, 0.8498, 0.4673, 0.8498, 0.4674, 0.8522, 0.4688, 0.8522, 0.4777, 0.8466, 0.4775, 0.8489, 0.477, 0.8489, 0.4772, 0.8466, 0.4722, 0.8341, 0.4721, 0.8319, 0.4739, 0.8319, 0.4739, 0.8341, 0.4555, 0.8341, 0.4559, 0.8341, 0.4557, 0.8319, 0.4552, 0.8319, 0.4656, 0.8498, 0.4673, 0.8498, 0.4674, 0.8522, 0.4656, 0.8522, 0.4618, 0.8341, 0.4623, 0.8341, 0.4625, 0.8319, 0.462, 0.8319, 0.4844, 0.8341, 0.4846, 0.8319, 0.4851, 0.8319, 0.4848, 0.8341, 0.4618, 0.8341, 0.462, 0.8319, 0.4607, 0.8319, 0.4606, 0.8341, 0.4625, 0.8319, 0.4627, 0.8317, 0.4632, 0.8317, 0.462, 0.8319, 0.4797, 0.9905, 0.4799, 0.9997, 0.4789, 0.9997, 0.4784, 0.9905, 0.462, 0.8522, 0.4624, 0.8522, 0.4613, 0.8489, 0.4618, 0.8489, 0.4693, 0.8522, 0.4688, 0.8522, 0.47, 0.8489, 0.4695, 0.8489, 0.4702, 0.8319, 0.4707, 0.8319, 0.4695, 0.8317, 0.47, 0.8317, 0.4688, 0.7798, 0.47, 0.7799, 0.47, 0.8489, 0.4688, 0.8522, 0.4763, 0.8489, 0.4768, 0.8489, 0.477, 0.8489, 0.4775, 0.8489, 0.4811, 0.9263, 0.4811, 0.8427, 0.4829, 0.8427, 0.4829, 0.9263, 0.477, 0.8489, 0.4768, 0.8489, 0.4763, 0.8489, 0.4775, 0.8489, 0.4698, 0.8341, 0.4693, 0.8341, 0.4689, 0.8341, 0.4693, 0.8341, 0.4664, 0.8341, 0.4681, 0.8341, 0.4679, 0.8341, 0.4664, 0.8341, 0.4788, 0.7799, 0.4806, 0.7799, 0.4806, 0.8489, 0.4788, 0.8489, 0.4632, 0.8317, 0.4627, 0.8317, 0.4625, 0.8319, 0.462, 0.8319, 0.47, 0.8489, 0.47, 0.7799, 0.4688, 0.7798, 0.4688, 0.8522, 0.4785, 0.9263, 0.4786, 0.9263, 0.4796, 0.9263, 0.4797, 0.9263, 0.4721, 0.9713, 0.4702, 0.9712, 0.473, 0.9712, 0.4636, 0.9713, 0.4655, 0.9712, 0.4646, 0.9711, 0.4627, 0.9712, 0.4646, 0.9711, 0.4655, 0.9712, 0.473, 0.9712, 0.4711, 0.9711, 0.4721, 0.9713, 0.4805, 0.9713, 0.4777, 0.9713, 0.4786, 0.9713, 0.4786, 0.9713, 0.4805, 0.9713, 0.4796, 0.9713, 0.4775, 0.7799, 0.4775, 0.8489, 0.4763, 0.8489, 0.4763, 0.7799, 0.4829, 0.9263, 0.4829, 0.8427, 0.4847, 0.8427, 0.4847, 0.9263, 0.4622, 0.9263, 0.4622, 0.8427, 0.4604, 0.8427, 0.4604, 0.9263, 0.4847, 0.9263, 0.4847, 0.8427, 0.4861, 0.8427, 0.4861, 0.9263, 0.4838, 0.7799, 0.4843, 0.7799, 0.4843, 0.8489, 0.4838, 0.8489, 0.4572, 0.9263, 0.4567, 0.9263, 0.4567, 0.8427, 0.4572, 0.8427, 0.4647, 0.9018, 0.4664, 0.9018, 0.4664, 0.9905, 0.4647, 0.9905, 0.4814, 0.9997, 0.4814, 0.8341, 0.4799, 0.8341, 0.4799, 0.9997, 0.4567, 0.9263, 0.4572, 0.9263, 0.4572, 0.8427, 0.4567, 0.8427, 0.4829, 0.9997, 0.4829, 0.8341, 0.484, 0.8341, 0.484, 0.9997, 0.4847, 0.9263, 0.4847, 0.8427, 0.4829, 0.8427, 0.4829, 0.9263, 0.4679, 0.9262, 0.4679, 0.8426, 0.466, 0.8426, 0.466, 0.9262, 0.4572, 0.9263, 0.4585, 0.9263, 0.4585, 0.8427, 0.4572, 0.8427, 0.4624, 0.7798, 0.4613, 0.7799, 0.4613, 0.8489, 0.4624, 0.8522, 0.4861, 0.9263, 0.4861, 0.8427, 0.4847, 0.8427, 0.4847, 0.9263, 0.4865, 0.9263, 0.4865, 0.8427, 0.4861, 0.8427, 0.4861, 0.9263, 0.4697, 0.9262, 0.4697, 0.8426, 0.4736, 0.8427, 0.4736, 0.9263, 0.4649, 0.9997, 0.4649, 0.8341, 0.4664, 0.8341, 0.4664, 0.9997, 0.4754, 0.9263, 0.4754, 0.8427, 0.4772, 0.8427, 0.4772, 0.9263, 0.484, 0.9997, 0.484, 0.8341, 0.4829, 0.8341, 0.4829, 0.9997, 0.4679, 0.9997, 0.4679, 0.8341, 0.4689, 0.8341, 0.4689, 0.9997, 0.4697, 0.9262, 0.4736, 0.9263, 0.4736, 0.8427, 0.4697, 0.8426, 0.4679, 0.9262, 0.4697, 0.9262, 0.4697, 0.8426, 0.4679, 0.8426, 0.466, 0.9262, 0.4622, 0.9263, 0.4622, 0.8427, 0.466, 0.8426, 0.4572, 0.9263, 0.4572, 0.8427, 0.4585, 0.8427, 0.4585, 0.9263, 0.4604, 0.9263, 0.4604, 0.8427, 0.4622, 0.8427, 0.4622, 0.9263, 0.4736, 0.9263, 0.4736, 0.8427, 0.4754, 0.8427, 0.4754, 0.9263, 0.4772, 0.9263, 0.4811, 0.9263, 0.4811, 0.8427, 0.4772, 0.8427, 0.4772, 0.9263, 0.4772, 0.8427, 0.4811, 0.8427, 0.4811, 0.9263, 0.4754, 0.9263, 0.4754, 0.8427, 0.4736, 0.8427, 0.4736, 0.9263, 0.4722, 0.9263, 0.4721, 0.9263, 0.4711, 0.9262, 0.471, 0.9262, 0.471, 0.9262, 0.4702, 0.9262, 0.4711, 0.9262, 0.4736, 0.9263, 0.4702, 0.9262, 0.4697, 0.9262, 0.4722, 0.9263, 0.473, 0.9263, 0.4736, 0.9263, 0.4635, 0.9263, 0.4627, 0.9263, 0.4636, 0.9263, 0.466, 0.9262, 0.4627, 0.9263, 0.4622, 0.9263, 0.4647, 0.9262, 0.4655, 0.9262, 0.466, 0.9262, 0.4622, 0.9263, 0.4655, 0.9262, 0.466, 0.9262, 0.4635, 0.9263, 0.4627, 0.9263, 0.4622, 0.9263, 0.4635, 0.9263, 0.4636, 0.9263, 0.4646, 0.9262, 0.4647, 0.9262, 0.4647, 0.9262, 0.4655, 0.9262, 0.4646, 0.9262, 0.4697, 0.9262, 0.473, 0.9263, 0.4736, 0.9263, 0.471, 0.9262, 0.4702, 0.9262, 0.4697, 0.9262, 0.4647, 0.9262, 0.4646, 0.9262, 0.4636, 0.9263, 0.4635, 0.9263, 0.4722, 0.9263, 0.473, 0.9263, 0.4721, 0.9263, 0.4811, 0.9263, 0.4772, 0.9263, 0.4777, 0.9263, 0.4797, 0.9263, 0.4811, 0.9263, 0.4805, 0.9263, 0.471, 0.9262, 0.4711, 0.9262, 0.4721, 0.9263, 0.4722, 0.9263, 0.4785, 0.9263, 0.4786, 0.9263, 0.4777, 0.9263, 0.4785, 0.9263, 0.4797, 0.9263, 0.4796, 0.9263, 0.4786, 0.9263, 0.4785, 0.9263, 0.4777, 0.9263, 0.4786, 0.9263, 0.4811, 0.9263, 0.4777, 0.9263, 0.4772, 0.9263, 0.4797, 0.9263, 0.4805, 0.9263, 0.4811, 0.9263, 0.4721, 0.9713, 0.4711, 0.9711, 0.4702, 0.9712, 0.4636, 0.9713, 0.4627, 0.9712, 0.4655, 0.9712, 0.4627, 0.9712, 0.4636, 0.9713, 0.4646, 0.9711, 0.473, 0.9712, 0.4702, 0.9712, 0.4711, 0.9711, 0.4805, 0.9713, 0.4786, 0.9713, 0.4796, 0.9713, 0.4786, 0.9713, 0.4777, 0.9713, 0.4805, 0.9713, 0.471, 0.9262, 0.4697, 0.9262, 0.4702, 0.9262, 0.4736, 0.9263, 0.473, 0.9263, 0.4702, 0.9262, 0.4722, 0.9263, 0.4721, 0.9263, 0.473, 0.9263, 0.4635, 0.9263, 0.4622, 0.9263, 0.4627, 0.9263, 0.466, 0.9262, 0.4655, 0.9262, 0.4627, 0.9263, 0.4647, 0.9262, 0.4646, 0.9262, 0.4655, 0.9262, 0.4622, 0.9263, 0.4627, 0.9263, 0.4655, 0.9262, 0.4635, 0.9263, 0.4636, 0.9263, 0.4627, 0.9263, 0.4647, 0.9262, 0.466, 0.9262, 0.4655, 0.9262, 0.4697, 0.9262, 0.4702, 0.9262, 0.473, 0.9263, 0.471, 0.9262, 0.4711, 0.9262, 0.4702, 0.9262, 0.4722, 0.9263, 0.4736, 0.9263, 0.473, 0.9263, 0.4811, 0.9263, 0.4777, 0.9263, 0.4805, 0.9263, 0.4797, 0.9263, 0.4805, 0.9263, 0.4796, 0.9263, 0.4785, 0.9263, 0.4777, 0.9263, 0.4772, 0.9263, 0.4785, 0.9263, 0.4772, 0.9263, 0.4777, 0.9263, 0.4811, 0.9263, 0.4805, 0.9263, 0.4777, 0.9263, 0.4797, 0.9263, 0.4796, 0.9263, 0.4805, 0.9263, 0.4754, 0.9263, 0.4772, 0.9263, 0.4772, 0.8427, 0.4754, 0.8427])
me_circle_002.materials.append(mat_material_001)
me_circle_002.update()
me_circle_004 = bpy.data.meshes.new('Circle.004')
me_circle_004.from_pydata([(-3.3, 0.25, 0.1474), (-3.425, 0.2165, 0.1474), (-3.517, 0.125, 0.1474), (-3.55, 0.0, 0.1474), (-3.517, -0.125, 0.1474), (-3.425, -0.2165, 0.1474), (-3.3, -0.25, 0.1474), (-3.175, -0.2165, 0.1474), (-3.083, -0.125, 0.1474), (-3.05, 0.0, 0.1474), (-3.083, 0.125, 0.1474), (-3.175, 0.2165, 0.1474), (-3.3, 0.25, 0.3983), (-3.425, 0.2165, 0.3983), (-3.517, 0.125, 0.3983), (-3.55, 0.0, 0.3983), (-3.517, -0.125, 0.3983), (-3.425, -0.2165, 0.3983), (-3.3, -0.25, 0.3983), (-3.175, -0.2165, 0.3983), (-3.083, -0.125, 0.3983), (-3.05, 0.0, 0.3983), (-3.083, 0.125, 0.3983), (-3.175, 0.2165, 0.3983), (3.3, 0.25, 0.1474), (3.175, 0.2165, 0.1474), (3.083, 0.125, 0.1474), (3.05, 0.0, 0.1474), (3.083, -0.125, 0.1474), (3.175, -0.2165, 0.1474), (3.3, -0.25, 0.1474), (3.425, -0.2165, 0.1474), (3.517, -0.125, 0.1474), (3.55, 0.0, 0.1474), (3.517, 0.125, 0.1474), (3.425, 0.2165, 0.1474), (3.3, 0.25, 0.3983), (3.175, 0.2165, 0.3983), (3.083, 0.125, 0.3983), (3.05, 0.0, 0.3983), (3.083, -0.125, 0.3983), (3.175, -0.2165, 0.3983), (3.3, -0.25, 0.3983), (3.425, -0.2165, 0.3983), (3.517, -0.125, 0.3983), (3.55, 0.0, 0.3983), (3.517, 0.125, 0.3983), (3.425, 0.2165, 0.3983), (-1.1, 0.25, 0.1474), (-1.225, 0.2165, 0.1474), (-1.317, 0.125, 0.1474), (-1.35, 0.0, 0.1474), (-1.317, -0.125, 0.1474), (-1.225, -0.2165, 0.1474), (-1.1, -0.25, 0.1474), (-0.975, -0.2165, 0.1474), (-0.8835, -0.125, 0.1474), (-0.85, 0.0, 0.1474), (-0.8835, 0.125, 0.1474), (-0.975, 0.2165, 0.1474), (-1.1, 0.25, 0.3983), (-1.225, 0.2165, 0.3983), (-1.317, 0.125, 0.3983), (-1.35, 0.0, 0.3983), (-1.317, -0.125, 0.3983), (-1.225, -0.2165, 0.3983), (-1.1, -0.25, 0.3983), (-0.975, -0.2165, 0.3983), (-0.8835, -0.125, 0.3983), (-0.85, 0.0, 0.3983), (-0.8835, 0.125, 0.3983), (-0.975, 0.2165, 0.3983), (1.1, 0.25, 0.1474), (0.975, 0.2165, 0.1474), (0.8835, 0.125, 0.1474), (0.85, 0.0, 0.1474), (0.8835, -0.125, 0.1474), (0.975, -0.2165, 0.1474), (1.1, -0.25, 0.1474), (1.225, -0.2165, 0.1474), (1.317, -0.125, 0.1474), (1.35, 0.0, 0.1474), (1.317, 0.125, 0.1474), (1.225, 0.2165, 0.1474), (1.1, 0.25, 0.3983), (0.975, 0.2165, 0.3983), (0.8835, 0.125, 0.3983), (0.85, 0.0, 0.3983), (0.8835, -0.125, 0.3983), (0.975, -0.2165, 0.3983), (1.1, -0.25, 0.3983), (1.225, -0.2165, 0.3983), (1.317, -0.125, 0.3983), (1.35, 0.0, 0.3983), (1.317, 0.125, 0.3983), (1.225, 0.2165, 0.3983), (-3.386, 0.1498, 0.3983), (-3.3, 0.1729, 0.3983), (-3.45, 0.08647, 0.3983), (-3.473, 0.0, 0.3983), (-3.45, -0.08647, 0.3983), (-3.386, -0.1498, 0.3983), (-3.3, -0.1729, 0.3983), (-3.214, -0.1498, 0.3983), (-3.15, -0.08647, 0.3983), (-3.127, 0.0, 0.3983), (-3.15, 0.08647, 0.3983), (-3.214, 0.1498, 0.3983), (3.214, 0.1498, 0.3983), (3.3, 0.1729, 0.3983), (3.15, 0.08647, 0.3983), (3.127, 0.0, 0.3983), (3.15, -0.08647, 0.3983), (3.214, -0.1498, 0.3983), (3.3, -0.1729, 0.3983), (3.386, -0.1498, 0.3983), (3.45, -0.08647, 0.3983), (3.473, 0.0, 0.3983), (3.45, 0.08647, 0.3983), (3.386, 0.1498, 0.3983), (-1.186, 0.1498, 0.3983), (-1.1, 0.1729, 0.3983), (-1.25, 0.08647, 0.3983), (-1.273, 0.0, 0.3983), (-1.25, -0.08647, 0.3983), (-1.186, -0.1498, 0.3983), (-1.1, -0.1729, 0.3983), (-1.014, -0.1498, 0.3983), (-0.9502, -0.08647, 0.3983), (-0.9271, 0.0, 0.3983), (-0.9502, 0.08647, 0.3983), (-1.014, 0.1498, 0.3983), (1.014, 0.1498, 0.3983), (1.1, 0.1729, 0.3983), (0.9502, 0.08647, 0.3983), (0.9271, 0.0, 0.3983), (0.9502, -0.08647, 0.3983), (1.014, -0.1498, 0.3983), (1.1, -0.1729, 0.3983), (1.186, -0.1498, 0.3983), (1.25, -0.08647, 0.3983), (1.273, 0.0, 0.3983), (1.25, 0.08647, 0.3983), (1.186, 0.1498, 0.3983), (-3.386, 0.1498, 0.4676), (-3.3, 0.1729, 0.4676), (-3.45, 0.08647, 0.4676), (-3.473, -1.026e-17, 0.4676), (-3.45, -0.08647, 0.4676), (-3.386, -0.1498, 0.4676), (-3.3, -0.1729, 0.4676), (-3.214, -0.1498, 0.4676), (-3.15, -0.08647, 0.4676), (-3.127, -1.026e-17, 0.4676), (-3.15, 0.08647, 0.4676), (-3.214, 0.1498, 0.4676), (3.214, 0.1498, 0.4676), (3.3, 0.1729, 0.4676), (3.15, 0.08647, 0.4676), (3.127, 1.026e-17, 0.4676), (3.15, -0.08647, 0.4676), (3.214, -0.1498, 0.4676), (3.3, -0.1729, 0.4676), (3.386, -0.1498, 0.4676), (3.45, -0.08647, 0.4676), (3.473, 1.026e-17, 0.4676), (3.45, 0.08647, 0.4676), (3.386, 0.1498, 0.4676), (-1.186, 0.1498, 0.4676), (-1.1, 0.1729, 0.4676), (-1.25, 0.08647, 0.4676), (-1.273, -1.026e-17, 0.4676), (-1.25, -0.08647, 0.4676), (-1.186, -0.1498, 0.4676), (-1.1, -0.1729, 0.4676), (-1.014, -0.1498, 0.4676), (-0.9502, -0.08647, 0.4676), (-0.9271, -1.026e-17, 0.4676), (-0.9502, 0.08647, 0.4676), (-1.014, 0.1498, 0.4676), (1.014, 0.1498, 0.4676), (1.1, 0.1729, 0.4676), (0.9502, 0.08647, 0.4676), (0.9271, -1.026e-17, 0.4676), (0.9502, -0.08647, 0.4676), (1.014, -0.1498, 0.4676), (1.1, -0.1729, 0.4676), (1.186, -0.1498, 0.4676), (1.25, -0.08647, 0.4676), (1.273, -1.026e-17, 0.4676), (1.25, 0.08647, 0.4676), (1.186, 0.1498, 0.4676)], [], [(6, 18, 17, 5), (0, 12, 23, 11), (9, 21, 20, 8), (2, 14, 13, 1), (114, 162, 161, 113), (5, 17, 16, 4), (7, 19, 18, 6), (4, 16, 15, 3), (124, 172, 171, 123), (1, 13, 12, 0), (8, 20, 19, 7), (11, 23, 22, 10), (22, 106, 105, 21), (115, 163, 162, 114), (31, 43, 42, 30), (34, 46, 45, 33), (112, 160, 159, 111), (78, 90, 89, 77), (30, 42, 41, 29), (33, 45, 44, 32), (96, 144, 145, 97), (54, 66, 65, 53), (55, 67, 66, 54), (57, 69, 68, 56), (29, 41, 40, 28), (93, 141, 140, 92), (98, 146, 144, 96), (32, 44, 43, 31), (24, 36, 47, 35), (106, 154, 153, 105), (59, 71, 70, 58), (127, 175, 174, 126), (134, 182, 180, 132), (132, 180, 181, 133), (56, 68, 67, 55), (76, 88, 87, 75), (104, 152, 151, 103), (82, 94, 93, 81), (41, 113, 112, 40), (35, 47, 46, 34), (103, 151, 150, 102), (27, 39, 38, 26), (139, 187, 186, 138), (138, 186, 185, 137), (58, 70, 69, 57), (25, 37, 36, 24), (72, 84, 95, 83), (77, 89, 88, 76), (28, 40, 39, 27), (3, 15, 14, 2), (142, 190, 189, 141), (84, 85, 132, 133), (85, 86, 134, 132), (131, 179, 178, 130), (83, 95, 94, 82), (74, 86, 85, 73), (61, 62, 122, 120), (44, 116, 115, 43), (65, 125, 124, 64), (21, 105, 104, 20), (37, 108, 109, 36), (63, 64, 124, 123), (23, 107, 106, 22), (37, 38, 110, 108), (14, 98, 96, 13), (18, 102, 101, 17), (39, 40, 112, 111), (87, 135, 134, 86), (145, 146, 148, 152), (63, 123, 122, 62), (47, 119, 118, 46), (93, 94, 142, 141), (13, 96, 97, 12), (95, 143, 142, 94), (41, 42, 114, 113), (47, 36, 109, 119), (19, 103, 102, 18), (60, 61, 120, 121), (91, 139, 138, 90), (70, 71, 131, 130), (66, 126, 125, 65), (70, 130, 129, 69), (91, 92, 140, 139), (15, 99, 98, 14), (160, 162, 164, 157), (90, 138, 137, 89), (43, 115, 114, 42), (17, 101, 100, 16), (176, 178, 169, 172), (89, 137, 136, 88), (71, 60, 121, 131), (16, 100, 99, 15), (67, 127, 126, 66), (45, 117, 116, 44), (95, 84, 133, 143), (12, 97, 107, 23), (45, 46, 118, 117), (87, 88, 136, 135), (20, 104, 103, 19), (68, 128, 127, 67), (184, 186, 188, 181), (68, 69, 129, 128), (39, 111, 110, 38), (80, 92, 91, 79), (51, 63, 62, 50), (108, 156, 157, 109), (123, 171, 170, 122), (121, 169, 179, 131), (105, 153, 152, 104), (79, 91, 90, 78), (53, 65, 64, 52), (122, 170, 168, 120), (52, 64, 63, 51), (135, 183, 182, 134), (100, 148, 147, 99), (97, 145, 155, 107), (120, 168, 169, 121), (109, 157, 167, 119), (107, 155, 154, 106), (48, 60, 71, 59), (111, 159, 158, 110), (49, 61, 60, 48), (128, 176, 175, 127), (140, 188, 187, 139), (137, 185, 184, 136), (119, 167, 166, 118), (110, 158, 156, 108), (117, 165, 164, 116), (113, 161, 160, 112), (75, 87, 86, 74), (81, 93, 92, 80), (126, 174, 173, 125), (99, 147, 146, 98), (125, 173, 172, 124), (136, 184, 183, 135), (118, 166, 165, 117), (10, 22, 21, 9), (50, 62, 61, 49), (116, 164, 163, 115), (73, 85, 84, 72), (26, 38, 37, 25), (133, 181, 191, 143), (102, 150, 149, 101), (101, 149, 148, 100), (129, 177, 176, 128), (143, 191, 190, 142), (141, 189, 188, 140), (145, 144, 146), (146, 147, 148), (148, 149, 150), (150, 151, 152), (152, 153, 154), (154, 155, 145), (148, 150, 152), (152, 154, 145), (157, 156, 158), (158, 159, 157), (159, 160, 157), (160, 161, 162), (162, 163, 164), (164, 165, 157), (165, 166, 157), (166, 167, 157), (169, 168, 172), (168, 170, 172), (170, 171, 172), (172, 173, 176), (173, 174, 176), (174, 175, 176), (176, 177, 178), (178, 179, 169), (181, 180, 182), (182, 183, 181), (183, 184, 181), (184, 185, 186), (186, 187, 188), (188, 189, 181), (189, 190, 181), (190, 191, 181), (130, 178, 177, 129)])
_uv = me_circle_004.uv_layers.new(name='UVMap')
_uv.uv.foreach_set('vector', [0.4538, 0.8926, 0.4538, 0.9112, 0.4532, 0.9112, 0.4532, 0.8926, 0.4538, 0.8926, 0.4538, 0.9112, 0.4544, 0.9112, 0.4544, 0.8926, 0.455, 0.8926, 0.455, 0.9112, 0.4548, 0.9112, 0.4548, 0.8926, 0.4527, 0.8926, 0.4527, 0.9112, 0.4532, 0.9112, 0.4532, 0.8926, 0.4844, 0.9923, 0.4844, 0.9974, 0.484, 0.9974, 0.484, 0.9923, 0.4532, 0.8926, 0.4532, 0.9112, 0.4527, 0.9112, 0.4527, 0.8926, 0.4544, 0.8926, 0.4544, 0.9112, 0.4538, 0.9112, 0.4538, 0.8926, 0.4527, 0.8926, 0.4527, 0.9112, 0.4525, 0.9112, 0.4525, 0.8926, 0.4619, 0.9923, 0.4619, 0.9974, 0.4618, 0.9974, 0.4618, 0.9923, 0.4532, 0.8926, 0.4532, 0.9112, 0.4538, 0.9112, 0.4538, 0.8926, 0.4548, 0.8926, 0.4548, 0.9112, 0.4544, 0.9112, 0.4544, 0.8926, 0.4544, 0.8926, 0.4544, 0.9112, 0.4548, 0.9112, 0.4548, 0.8926, 0.4548, 0.9112, 0.4545, 0.9112, 0.4546, 0.9112, 0.455, 0.9112, 0.4848, 0.9923, 0.4848, 0.9974, 0.4844, 0.9974, 0.4844, 0.9923, 0.4869, 0.8926, 0.4869, 0.9112, 0.4863, 0.9112, 0.4863, 0.8926, 0.4874, 0.8926, 0.4874, 0.9112, 0.4876, 0.9112, 0.4876, 0.8926, 0.4836, 0.9923, 0.4836, 0.9974, 0.4835, 0.9974, 0.4835, 0.9923, 0.4755, 0.8926, 0.4755, 0.9112, 0.4749, 0.9112, 0.4749, 0.8926, 0.4863, 0.8926, 0.4863, 0.9112, 0.4857, 0.9112, 0.4857, 0.8926, 0.4876, 0.8926, 0.4876, 0.9112, 0.4874, 0.9112, 0.4874, 0.8926, 0.4514, 0.9923, 0.4514, 0.9974, 0.4518, 0.9974, 0.4518, 0.9923, 0.4646, 0.8926, 0.4646, 0.9112, 0.464, 0.9112, 0.464, 0.8926, 0.4652, 0.8926, 0.4652, 0.9112, 0.4646, 0.9112, 0.4646, 0.8926, 0.4659, 0.8926, 0.4659, 0.9112, 0.4657, 0.9112, 0.4657, 0.8926, 0.4857, 0.8926, 0.4857, 0.9112, 0.4853, 0.9112, 0.4853, 0.8926, 0.4767, 0.9112, 0.4763, 0.9112, 0.4762, 0.9112, 0.4765, 0.9112, 0.4511, 0.9923, 0.4511, 0.9974, 0.4514, 0.9974, 0.4514, 0.9923, 0.4874, 0.8926, 0.4874, 0.9112, 0.4869, 0.9112, 0.4869, 0.8926, 0.4863, 0.8926, 0.4863, 0.9112, 0.4869, 0.9112, 0.4869, 0.8926, 0.4526, 0.9923, 0.4526, 0.9974, 0.4527, 0.9974, 0.4527, 0.9923, 0.4652, 0.8926, 0.4652, 0.9112, 0.4657, 0.9112, 0.4657, 0.8926, 0.4631, 0.9923, 0.4631, 0.9974, 0.4627, 0.9974, 0.4627, 0.9923, 0.4728, 0.9923, 0.4728, 0.9974, 0.4731, 0.9974, 0.4731, 0.9923, 0.4731, 0.9923, 0.4731, 0.9974, 0.4735, 0.9974, 0.4735, 0.9923, 0.4657, 0.8926, 0.4657, 0.9112, 0.4652, 0.9112, 0.4652, 0.8926, 0.4744, 0.8926, 0.4744, 0.9112, 0.4742, 0.9112, 0.4742, 0.8926, 0.4526, 0.9923, 0.4526, 0.9974, 0.4522, 0.9974, 0.4522, 0.9923, 0.4765, 0.8926, 0.4765, 0.9112, 0.4767, 0.9112, 0.4767, 0.8926, 0.4857, 0.9112, 0.4859, 0.9112, 0.4856, 0.9112, 0.4853, 0.9112, 0.4869, 0.8926, 0.4869, 0.9112, 0.4874, 0.9112, 0.4874, 0.8926, 0.4522, 0.9923, 0.4522, 0.9974, 0.4518, 0.9974, 0.4518, 0.9923, 0.4851, 0.8926, 0.4851, 0.9112, 0.4853, 0.9112, 0.4853, 0.8926, 0.474, 0.9923, 0.474, 0.9974, 0.4735, 0.9974, 0.4735, 0.9923, 0.4735, 0.9923, 0.4735, 0.9974, 0.4731, 0.9974, 0.4731, 0.9923, 0.4657, 0.8926, 0.4657, 0.9112, 0.4659, 0.9112, 0.4659, 0.8926, 0.4857, 0.8926, 0.4857, 0.9112, 0.4863, 0.9112, 0.4863, 0.8926, 0.4755, 0.8926, 0.4755, 0.9112, 0.4761, 0.9112, 0.4761, 0.8926, 0.4749, 0.8926, 0.4749, 0.9112, 0.4744, 0.9112, 0.4744, 0.8926, 0.4853, 0.8926, 0.4853, 0.9112, 0.4851, 0.9112, 0.4851, 0.8926, 0.4525, 0.8926, 0.4525, 0.9112, 0.4527, 0.9112, 0.4527, 0.8926, 0.4743, 0.9923, 0.4743, 0.9974, 0.4744, 0.9974, 0.4744, 0.9923, 0.4755, 0.9112, 0.4749, 0.9112, 0.4751, 0.9112, 0.4755, 0.9112, 0.4749, 0.9112, 0.4744, 0.9112, 0.4747, 0.9112, 0.4751, 0.9112, 0.4631, 0.9923, 0.4631, 0.9974, 0.4634, 0.9974, 0.4634, 0.9923, 0.4761, 0.8926, 0.4761, 0.9112, 0.4765, 0.9112, 0.4765, 0.8926, 0.4744, 0.8926, 0.4744, 0.9112, 0.4749, 0.9112, 0.4749, 0.8926, 0.464, 0.9112, 0.4636, 0.9112, 0.4639, 0.9112, 0.4642, 0.9112, 0.4874, 0.9112, 0.4871, 0.9112, 0.4868, 0.9112, 0.4869, 0.9112, 0.464, 0.9112, 0.4642, 0.9112, 0.4639, 0.9112, 0.4636, 0.9112, 0.455, 0.9112, 0.4546, 0.9112, 0.4545, 0.9112, 0.4548, 0.9112, 0.4857, 0.9112, 0.4859, 0.9112, 0.4863, 0.9112, 0.4863, 0.9112, 0.4634, 0.9112, 0.4636, 0.9112, 0.4639, 0.9112, 0.4638, 0.9112, 0.4544, 0.9112, 0.4542, 0.9112, 0.4545, 0.9112, 0.4548, 0.9112, 0.4857, 0.9112, 0.4853, 0.9112, 0.4856, 0.9112, 0.4859, 0.9112, 0.4527, 0.9112, 0.453, 0.9112, 0.4533, 0.9112, 0.4532, 0.9112, 0.4538, 0.9112, 0.4538, 0.9112, 0.4533, 0.9112, 0.4532, 0.9112, 0.4851, 0.9112, 0.4853, 0.9112, 0.4856, 0.9112, 0.4855, 0.9112, 0.4742, 0.9112, 0.4746, 0.9112, 0.4747, 0.9112, 0.4744, 0.9112, 0.4518, 0.9974, 0.4511, 0.9974, 0.4511, 0.9974, 0.4526, 0.9974, 0.4634, 0.9112, 0.4638, 0.9112, 0.4639, 0.9112, 0.4636, 0.9112, 0.4869, 0.9112, 0.4868, 0.9112, 0.4871, 0.9112, 0.4874, 0.9112, 0.4767, 0.9112, 0.4765, 0.9112, 0.4762, 0.9112, 0.4763, 0.9112, 0.4532, 0.9112, 0.4533, 0.9112, 0.4538, 0.9112, 0.4538, 0.9112, 0.4761, 0.9112, 0.4759, 0.9112, 0.4762, 0.9112, 0.4765, 0.9112, 0.4857, 0.9112, 0.4863, 0.9112, 0.4863, 0.9112, 0.4859, 0.9112, 0.4869, 0.9112, 0.4863, 0.9112, 0.4863, 0.9112, 0.4868, 0.9112, 0.4544, 0.9112, 0.4542, 0.9112, 0.4538, 0.9112, 0.4538, 0.9112, 0.4646, 0.9112, 0.464, 0.9112, 0.4642, 0.9112, 0.4646, 0.9112, 0.4761, 0.9112, 0.4759, 0.9112, 0.4755, 0.9112, 0.4755, 0.9112, 0.4657, 0.9112, 0.4652, 0.9112, 0.4651, 0.9112, 0.4654, 0.9112, 0.4646, 0.9112, 0.4646, 0.9112, 0.4642, 0.9112, 0.464, 0.9112, 0.4657, 0.9112, 0.4654, 0.9112, 0.4655, 0.9112, 0.4659, 0.9112, 0.4761, 0.9112, 0.4765, 0.9112, 0.4762, 0.9112, 0.4759, 0.9112, 0.4525, 0.9112, 0.4529, 0.9112, 0.453, 0.9112, 0.4527, 0.9112, 0.4836, 0.9974, 0.4844, 0.9974, 0.4851, 0.9974, 0.4844, 0.9974, 0.4755, 0.9112, 0.4755, 0.9112, 0.4751, 0.9112, 0.4749, 0.9112, 0.4869, 0.9112, 0.4868, 0.9112, 0.4863, 0.9112, 0.4863, 0.9112, 0.4532, 0.9112, 0.4533, 0.9112, 0.453, 0.9112, 0.4527, 0.9112, 0.4634, 0.9974, 0.4634, 0.9974, 0.4627, 0.9974, 0.4619, 0.9974, 0.4749, 0.9112, 0.4751, 0.9112, 0.4747, 0.9112, 0.4744, 0.9112, 0.4652, 0.9112, 0.4646, 0.9112, 0.4646, 0.9112, 0.4651, 0.9112, 0.4527, 0.9112, 0.453, 0.9112, 0.4529, 0.9112, 0.4525, 0.9112, 0.4652, 0.9112, 0.4651, 0.9112, 0.4646, 0.9112, 0.4646, 0.9112, 0.4876, 0.9112, 0.4872, 0.9112, 0.4871, 0.9112, 0.4874, 0.9112, 0.4761, 0.9112, 0.4755, 0.9112, 0.4755, 0.9112, 0.4759, 0.9112, 0.4538, 0.9112, 0.4538, 0.9112, 0.4542, 0.9112, 0.4544, 0.9112, 0.4876, 0.9112, 0.4874, 0.9112, 0.4871, 0.9112, 0.4872, 0.9112, 0.4742, 0.9112, 0.4744, 0.9112, 0.4747, 0.9112, 0.4746, 0.9112, 0.4548, 0.9112, 0.4545, 0.9112, 0.4542, 0.9112, 0.4544, 0.9112, 0.4657, 0.9112, 0.4654, 0.9112, 0.4651, 0.9112, 0.4652, 0.9112, 0.4728, 0.9974, 0.4735, 0.9974, 0.4743, 0.9974, 0.4735, 0.9974, 0.4657, 0.9112, 0.4659, 0.9112, 0.4655, 0.9112, 0.4654, 0.9112, 0.4851, 0.9112, 0.4855, 0.9112, 0.4856, 0.9112, 0.4853, 0.9112, 0.4765, 0.8926, 0.4765, 0.9112, 0.4761, 0.9112, 0.4761, 0.8926, 0.4634, 0.8926, 0.4634, 0.9112, 0.4636, 0.9112, 0.4636, 0.8926, 0.484, 0.9923, 0.484, 0.9974, 0.4844, 0.9974, 0.4844, 0.9923, 0.4618, 0.9923, 0.4618, 0.9974, 0.4619, 0.9974, 0.4619, 0.9923, 0.4627, 0.9923, 0.4627, 0.9974, 0.4631, 0.9974, 0.4631, 0.9923, 0.4527, 0.9923, 0.4527, 0.9974, 0.4526, 0.9974, 0.4526, 0.9923, 0.4761, 0.8926, 0.4761, 0.9112, 0.4755, 0.9112, 0.4755, 0.8926, 0.464, 0.8926, 0.464, 0.9112, 0.4636, 0.9112, 0.4636, 0.8926, 0.4619, 0.9923, 0.4619, 0.9974, 0.4622, 0.9974, 0.4622, 0.9923, 0.4636, 0.8926, 0.4636, 0.9112, 0.4634, 0.9112, 0.4634, 0.8926, 0.4727, 0.9923, 0.4727, 0.9974, 0.4728, 0.9974, 0.4728, 0.9923, 0.4511, 0.9923, 0.4511, 0.9974, 0.451, 0.9974, 0.451, 0.9923, 0.4518, 0.9923, 0.4518, 0.9974, 0.4522, 0.9974, 0.4522, 0.9923, 0.4622, 0.9923, 0.4622, 0.9974, 0.4627, 0.9974, 0.4627, 0.9923, 0.4844, 0.9923, 0.4844, 0.9974, 0.4848, 0.9974, 0.4848, 0.9923, 0.4522, 0.9923, 0.4522, 0.9974, 0.4526, 0.9974, 0.4526, 0.9923, 0.4646, 0.8926, 0.4646, 0.9112, 0.4652, 0.9112, 0.4652, 0.8926, 0.4835, 0.9923, 0.4835, 0.9974, 0.4836, 0.9974, 0.4836, 0.9923, 0.464, 0.8926, 0.464, 0.9112, 0.4646, 0.9112, 0.4646, 0.8926, 0.4634, 0.9923, 0.4634, 0.9974, 0.4631, 0.9974, 0.4631, 0.9923, 0.4743, 0.9923, 0.4743, 0.9974, 0.474, 0.9974, 0.474, 0.9923, 0.4731, 0.9923, 0.4731, 0.9974, 0.4728, 0.9974, 0.4728, 0.9923, 0.4848, 0.9923, 0.4848, 0.9974, 0.4851, 0.9974, 0.4851, 0.9923, 0.4836, 0.9923, 0.4836, 0.9974, 0.484, 0.9974, 0.484, 0.9923, 0.4852, 0.9923, 0.4852, 0.9974, 0.4851, 0.9974, 0.4851, 0.9923, 0.484, 0.9923, 0.484, 0.9974, 0.4836, 0.9974, 0.4836, 0.9923, 0.4742, 0.8926, 0.4742, 0.9112, 0.4744, 0.9112, 0.4744, 0.8926, 0.4767, 0.8926, 0.4767, 0.9112, 0.4765, 0.9112, 0.4765, 0.8926, 0.4627, 0.9923, 0.4627, 0.9974, 0.4622, 0.9974, 0.4622, 0.9923, 0.451, 0.9923, 0.451, 0.9974, 0.4511, 0.9974, 0.4511, 0.9923, 0.4622, 0.9923, 0.4622, 0.9974, 0.4619, 0.9974, 0.4619, 0.9923, 0.4728, 0.9923, 0.4728, 0.9974, 0.4727, 0.9974, 0.4727, 0.9923, 0.4851, 0.9923, 0.4851, 0.9974, 0.4852, 0.9974, 0.4852, 0.9923, 0.4548, 0.8926, 0.4548, 0.9112, 0.455, 0.9112, 0.455, 0.8926, 0.4636, 0.8926, 0.4636, 0.9112, 0.464, 0.9112, 0.464, 0.8926, 0.4851, 0.9923, 0.4851, 0.9974, 0.4848, 0.9974, 0.4848, 0.9923, 0.4749, 0.8926, 0.4749, 0.9112, 0.4755, 0.9112, 0.4755, 0.8926, 0.4853, 0.8926, 0.4853, 0.9112, 0.4857, 0.9112, 0.4857, 0.8926, 0.4735, 0.9923, 0.4735, 0.9974, 0.474, 0.9974, 0.474, 0.9923, 0.4518, 0.9923, 0.4518, 0.9974, 0.4514, 0.9974, 0.4514, 0.9923, 0.4514, 0.9923, 0.4514, 0.9974, 0.4511, 0.9974, 0.4511, 0.9923, 0.4635, 0.9923, 0.4635, 0.9974, 0.4634, 0.9974, 0.4634, 0.9923, 0.474, 0.9923, 0.474, 0.9974, 0.4743, 0.9974, 0.4743, 0.9923, 0.4744, 0.9923, 0.4744, 0.9974, 0.4743, 0.9974, 0.4743, 0.9923, 0.4518, 0.9974, 0.4514, 0.9974, 0.4511, 0.9974, 0.4511, 0.9974, 0.451, 0.9974, 0.4511, 0.9974, 0.4511, 0.9974, 0.4514, 0.9974, 0.4518, 0.9974, 0.4518, 0.9974, 0.4522, 0.9974, 0.4526, 0.9974, 0.4526, 0.9974, 0.4527, 0.9974, 0.4526, 0.9974, 0.4526, 0.9974, 0.4522, 0.9974, 0.4518, 0.9974, 0.4511, 0.9974, 0.4518, 0.9974, 0.4526, 0.9974, 0.4526, 0.9974, 0.4526, 0.9974, 0.4518, 0.9974, 0.4844, 0.9974, 0.484, 0.9974, 0.4836, 0.9974, 0.4836, 0.9974, 0.4835, 0.9974, 0.4844, 0.9974, 0.4835, 0.9974, 0.4836, 0.9974, 0.4844, 0.9974, 0.4836, 0.9974, 0.484, 0.9974, 0.4844, 0.9974, 0.4844, 0.9974, 0.4848, 0.9974, 0.4851, 0.9974, 0.4851, 0.9974, 0.4852, 0.9974, 0.4844, 0.9974, 0.4852, 0.9974, 0.4851, 0.9974, 0.4844, 0.9974, 0.4851, 0.9974, 0.4848, 0.9974, 0.4844, 0.9974, 0.4627, 0.9974, 0.4622, 0.9974, 0.4619, 0.9974, 0.4622, 0.9974, 0.4619, 0.9974, 0.4619, 0.9974, 0.4619, 0.9974, 0.4618, 0.9974, 0.4619, 0.9974, 0.4619, 0.9974, 0.4622, 0.9974, 0.4634, 0.9974, 0.4622, 0.9974, 0.4627, 0.9974, 0.4634, 0.9974, 0.4627, 0.9974, 0.4631, 0.9974, 0.4634, 0.9974, 0.4634, 0.9974, 0.4635, 0.9974, 0.4634, 0.9974, 0.4634, 0.9974, 0.4631, 0.9974, 0.4627, 0.9974, 0.4735, 0.9974, 0.4731, 0.9974, 0.4728, 0.9974, 0.4728, 0.9974, 0.4727, 0.9974, 0.4735, 0.9974, 0.4727, 0.9974, 0.4728, 0.9974, 0.4735, 0.9974, 0.4728, 0.9974, 0.4731, 0.9974, 0.4735, 0.9974, 0.4735, 0.9974, 0.474, 0.9974, 0.4743, 0.9974, 0.4743, 0.9974, 0.4744, 0.9974, 0.4735, 0.9974, 0.4744, 0.9974, 0.4743, 0.9974, 0.4735, 0.9974, 0.4743, 0.9974, 0.474, 0.9974, 0.4735, 0.9974, 0.4634, 0.9923, 0.4634, 0.9974, 0.4635, 0.9974, 0.4635, 0.9923])
me_circle_004.materials.append(mat_material_001)
me_circle_004.update()
me_plane_002 = bpy.data.meshes.new('Plane.002')
me_plane_002.from_pydata([(-1.376, -0.8773, 0.2972), (-0.8239, -0.8773, 0.2485), (-1.238, -0.1882, 0.2972), (-0.9619, -0.1882, 0.2485), (-0.8077, -0.8721, 0.2972), (-0.3609, -0.5475, 0.2485), (-1.101, -0.2334, 0.2972), (-0.8777, -0.07107, 0.2485), (-0.3509, -0.5337, 0.2972), (-0.1803, -0.008483, 0.2485), (-0.9637, -0.1895, 0.2972), (-0.8784, 0.07317, 0.2485), (-0.1803, 0.008483, 0.2972), (-0.3509, 0.5337, 0.2485), (-0.8784, -0.07317, 0.2972), (-0.9637, 0.1895, 0.2485), (-0.3609, 0.5475, 0.2972), (-0.8077, 0.8721, 0.2485), (-0.8777, 0.07107, 0.2972), (-1.101, 0.2334, 0.2485), (-0.8239, 0.8773, 0.2972), (-1.376, 0.8773, 0.2485), (-0.9619, 0.1882, 0.2972), (-1.238, 0.1882, 0.2485), (-1.392, 0.8721, 0.2972), (-1.839, 0.5475, 0.2485), (-1.099, 0.2334, 0.2972), (-1.322, 0.07107, 0.2485), (-1.849, 0.5337, 0.2972), (-2.02, 0.008483, 0.2485), (-1.236, 0.1895, 0.2972), (-1.322, -0.07317, 0.2485), (-2.02, -0.008482, 0.2972), (-1.849, -0.5337, 0.2485), (-1.322, 0.07317, 0.2972), (-1.236, -0.1895, 0.2485), (-1.839, -0.5475, 0.2972), (-1.392, -0.8721, 0.2485), (-1.322, -0.07107, 0.2972), (-1.099, -0.2334, 0.2485)], [], [(0, 1, 3, 2), (4, 5, 7, 6), (8, 9, 11, 10), (12, 13, 15, 14), (16, 17, 19, 18), (20, 21, 23, 22), (24, 25, 27, 26), (28, 29, 31, 30), (32, 33, 35, 34), (36, 37, 39, 38)])
_uv = me_plane_002.uv_layers.new(name='UVMap')
_uv.uv.foreach_set('vector', [0.4327, 0.5082, 0.4495, 0.5082, 0.4495, 0.534, 0.4327, 0.534, 0.4327, 0.5082, 0.4495, 0.5082, 0.4495, 0.534, 0.4327, 0.534, 0.4327, 0.5082, 0.4495, 0.5082, 0.4495, 0.534, 0.4327, 0.534, 0.4327, 0.5082, 0.4495, 0.5082, 0.4495, 0.534, 0.4327, 0.534, 0.4327, 0.5082, 0.4495, 0.5082, 0.4495, 0.534, 0.4327, 0.534, 0.4327, 0.5082, 0.4495, 0.5082, 0.4495, 0.534, 0.4327, 0.534, 0.4327, 0.5082, 0.4495, 0.5082, 0.4495, 0.534, 0.4327, 0.534, 0.4327, 0.5082, 0.4495, 0.5082, 0.4495, 0.534, 0.4327, 0.534, 0.4327, 0.5082, 0.4495, 0.5082, 0.4495, 0.534, 0.4327, 0.534, 0.4327, 0.5082, 0.4495, 0.5082, 0.4495, 0.534, 0.4327, 0.534])
me_plane_002.materials.append(mat_material_001)
me_plane_002.update()
me_plane_003 = bpy.data.meshes.new('Plane.003')
me_plane_003.from_pydata([(0.8239, -0.8773, 0.2972), (1.376, -0.8773, 0.2485), (0.9619, -0.1882, 0.2972), (1.238, -0.1882, 0.2485), (1.392, -0.8721, 0.2972), (1.839, -0.5475, 0.2485), (1.099, -0.2334, 0.2972), (1.322, -0.07107, 0.2485), (1.849, -0.5337, 0.2972), (2.02, -0.008483, 0.2485), (1.236, -0.1895, 0.2972), (1.322, 0.07317, 0.2485), (2.02, 0.008483, 0.2972), (1.849, 0.5337, 0.2485), (1.322, -0.07317, 0.2972), (1.236, 0.1895, 0.2485), (1.839, 0.5475, 0.2972), (1.392, 0.8721, 0.2485), (1.322, 0.07107, 0.2972), (1.099, 0.2334, 0.2485), (1.376, 0.8773, 0.2972), (0.8239, 0.8773, 0.2485), (1.238, 0.1882, 0.2972), (0.9619, 0.1882, 0.2485), (0.8077, 0.8721, 0.2972), (0.3609, 0.5475, 0.2485), (1.101, 0.2334, 0.2972), (0.8777, 0.07107, 0.2485), (0.3509, 0.5337, 0.2972), (0.1803, 0.008483, 0.2485), (0.9637, 0.1895, 0.2972), (0.8784, -0.07317, 0.2485), (0.1803, -0.008482, 0.2972), (0.3509, -0.5337, 0.2485), (0.8784, 0.07317, 0.2972), (0.9637, -0.1895, 0.2485), (0.3609, -0.5475, 0.2972), (0.8077, -0.8721, 0.2485), (0.8777, -0.07107, 0.2972), (1.101, -0.2334, 0.2485)], [], [(0, 1, 3, 2), (4, 5, 7, 6), (8, 9, 11, 10), (12, 13, 15, 14), (16, 17, 19, 18), (20, 21, 23, 22), (24, 25, 27, 26), (28, 29, 31, 30), (32, 33, 35, 34), (36, 37, 39, 38)])
_uv = me_plane_003.uv_layers.new(name='UVMap')
_uv.uv.foreach_set('vector', [0.4327, 0.5082, 0.4495, 0.5082, 0.4495, 0.534, 0.4327, 0.534, 0.4327, 0.5082, 0.4495, 0.5082, 0.4495, 0.534, 0.4327, 0.534, 0.4327, 0.5082, 0.4495, 0.5082, 0.4495, 0.534, 0.4327, 0.534, 0.4327, 0.5082, 0.4495, 0.5082, 0.4495, 0.534, 0.4327, 0.534, 0.4327, 0.5082, 0.4495, 0.5082, 0.4495, 0.534, 0.4327, 0.534, 0.4327, 0.5082, 0.4495, 0.5082, 0.4495, 0.534, 0.4327, 0.534, 0.4327, 0.5082, 0.4495, 0.5082, 0.4495, 0.534, 0.4327, 0.534, 0.4327, 0.5082, 0.4495, 0.5082, 0.4495, 0.534, 0.4327, 0.534, 0.4327, 0.5082, 0.4495, 0.5082, 0.4495, 0.534, 0.4327, 0.534, 0.4327, 0.5082, 0.4495, 0.5082, 0.4495, 0.534, 0.4327, 0.534])
me_plane_003.materials.append(mat_material_001)
me_plane_003.update()
me_plane_004 = bpy.data.meshes.new('Plane.004')
me_plane_004.from_pydata([(3.024, -0.8773, 0.2972), (3.576, -0.8773, 0.2485), (3.162, -0.1882, 0.2972), (3.438, -0.1882, 0.2485), (3.592, -0.8721, 0.2972), (4.039, -0.5475, 0.2485), (3.299, -0.2334, 0.2972), (3.522, -0.07107, 0.2485), (4.049, -0.5337, 0.2972), (4.22, -0.008483, 0.2485), (3.436, -0.1895, 0.2972), (3.522, 0.07317, 0.2485), (4.22, 0.008483, 0.2972), (4.049, 0.5337, 0.2485), (3.522, -0.07317, 0.2972), (3.436, 0.1895, 0.2485), (4.039, 0.5475, 0.2972), (3.592, 0.8721, 0.2485), (3.522, 0.07107, 0.2972), (3.299, 0.2334, 0.2485), (3.576, 0.8773, 0.2972), (3.024, 0.8773, 0.2485), (3.438, 0.1882, 0.2972), (3.162, 0.1882, 0.2485), (3.008, 0.8721, 0.2972), (2.561, 0.5475, 0.2485), (3.301, 0.2334, 0.2972), (3.078, 0.07107, 0.2485), (2.551, 0.5337, 0.2972), (2.38, 0.008483, 0.2485), (3.164, 0.1895, 0.2972), (3.078, -0.07317, 0.2485), (2.38, -0.008482, 0.2972), (2.551, -0.5337, 0.2485), (3.078, 0.07317, 0.2972), (3.164, -0.1895, 0.2485), (2.561, -0.5475, 0.2972), (3.008, -0.8721, 0.2485), (3.078, -0.07107, 0.2972), (3.301, -0.2334, 0.2485)], [], [(0, 1, 3, 2), (4, 5, 7, 6), (8, 9, 11, 10), (12, 13, 15, 14), (16, 17, 19, 18), (20, 21, 23, 22), (24, 25, 27, 26), (28, 29, 31, 30), (32, 33, 35, 34), (36, 37, 39, 38)])
_uv = me_plane_004.uv_layers.new(name='UVMap')
_uv.uv.foreach_set('vector', [0.4327, 0.5082, 0.4495, 0.5082, 0.4495, 0.534, 0.4327, 0.534, 0.4327, 0.5082, 0.4495, 0.5082, 0.4495, 0.534, 0.4327, 0.534, 0.4327, 0.5082, 0.4495, 0.5082, 0.4495, 0.534, 0.4327, 0.534, 0.4327, 0.5082, 0.4495, 0.5082, 0.4495, 0.534, 0.4327, 0.534, 0.4327, 0.5082, 0.4495, 0.5082, 0.4495, 0.534, 0.4327, 0.534, 0.4327, 0.5082, 0.4495, 0.5082, 0.4495, 0.534, 0.4327, 0.534, 0.4327, 0.5082, 0.4495, 0.5082, 0.4495, 0.534, 0.4327, 0.534, 0.4327, 0.5082, 0.4495, 0.5082, 0.4495, 0.534, 0.4327, 0.534, 0.4327, 0.5082, 0.4495, 0.5082, 0.4495, 0.534, 0.4327, 0.534, 0.4327, 0.5082, 0.4495, 0.5082, 0.4495, 0.534, 0.4327, 0.534])
me_plane_004.materials.append(mat_material_001)
me_plane_004.update()
me_plane_005 = bpy.data.meshes.new('Plane.005')
me_plane_005.from_pydata([(-3.576, -0.8773, 0.2972), (-3.024, -0.8773, 0.2485), (-3.438, -0.1882, 0.2972), (-3.162, -0.1882, 0.2485), (-3.008, -0.8721, 0.2972), (-2.561, -0.5475, 0.2485), (-3.301, -0.2334, 0.2972), (-3.078, -0.07107, 0.2485), (-2.551, -0.5337, 0.2972), (-2.38, -0.008483, 0.2485), (-3.164, -0.1895, 0.2972), (-3.078, 0.07317, 0.2485), (-2.38, 0.008482, 0.2972), (-2.551, 0.5337, 0.2485), (-3.078, -0.07317, 0.2972), (-3.164, 0.1895, 0.2485), (-2.561, 0.5475, 0.2972), (-3.008, 0.8721, 0.2485), (-3.078, 0.07107, 0.2972), (-3.301, 0.2334, 0.2485), (-3.024, 0.8773, 0.2972), (-3.576, 0.8773, 0.2485), (-3.162, 0.1882, 0.2972), (-3.438, 0.1882, 0.2485), (-3.592, 0.8721, 0.2972), (-4.039, 0.5475, 0.2485), (-3.299, 0.2334, 0.2972), (-3.522, 0.07107, 0.2485), (-4.049, 0.5337, 0.2972), (-4.22, 0.008483, 0.2485), (-3.436, 0.1895, 0.2972), (-3.522, -0.07317, 0.2485), (-4.22, -0.008483, 0.2972), (-4.049, -0.5337, 0.2485), (-3.522, 0.07317, 0.2972), (-3.436, -0.1895, 0.2485), (-4.039, -0.5475, 0.2972), (-3.592, -0.8721, 0.2485), (-3.522, -0.07107, 0.2972), (-3.299, -0.2334, 0.2485)], [], [(0, 1, 3, 2), (4, 5, 7, 6), (8, 9, 11, 10), (12, 13, 15, 14), (16, 17, 19, 18), (20, 21, 23, 22), (24, 25, 27, 26), (28, 29, 31, 30), (32, 33, 35, 34), (36, 37, 39, 38)])
_uv = me_plane_005.uv_layers.new(name='UVMap')
_uv.uv.foreach_set('vector', [0.4327, 0.5082, 0.4495, 0.5082, 0.4495, 0.534, 0.4327, 0.534, 0.4327, 0.5082, 0.4495, 0.5082, 0.4495, 0.534, 0.4327, 0.534, 0.4327, 0.5082, 0.4495, 0.5082, 0.4495, 0.534, 0.4327, 0.534, 0.4327, 0.5082, 0.4495, 0.5082, 0.4495, 0.534, 0.4327, 0.534, 0.4327, 0.5082, 0.4495, 0.5082, 0.4495, 0.534, 0.4327, 0.534, 0.4327, 0.5082, 0.4495, 0.5082, 0.4495, 0.534, 0.4327, 0.534, 0.4327, 0.5082, 0.4495, 0.5082, 0.4495, 0.534, 0.4327, 0.534, 0.4327, 0.5082, 0.4495, 0.5082, 0.4495, 0.534, 0.4327, 0.534, 0.4327, 0.5082, 0.4495, 0.5082, 0.4495, 0.534, 0.4327, 0.534, 0.4327, 0.5082, 0.4495, 0.5082, 0.4495, 0.534, 0.4327, 0.534])
me_plane_005.materials.append(mat_material_001)
me_plane_005.update()

# ---- objects
ob_urzadzenie = bpy.data.objects.new('urzadzenie', me_circle_002)
ob_srubki = bpy.data.objects.new('srubki', me_circle_004)
ob_wiatrak = bpy.data.objects.new('wiatrak', me_plane_002)
ob_wiatrak_001 = bpy.data.objects.new('wiatrak.001', me_plane_003)
ob_wiatrak_002 = bpy.data.objects.new('wiatrak.002', me_plane_004)
ob_wiatrak_003 = bpy.data.objects.new('wiatrak.003', me_plane_005)
ob_root_vent = bpy.data.objects.new('Root_Vent', None)

# ---- transforms, parenting, visibility, modifiers, constraints
ob_urzadzenie.parent = ob_root_vent
ob_urzadzenie.matrix_parent_inverse = Matrix(((1.0, -0.0, 0.0, 4.768e-07), (-0.0, 1.0, -0.0, 0.0), (0.0, -0.0, 1.0, 0.1474), (-0.0, 0.0, -0.0, 1.0)))
ob_urzadzenie.location = (-4.768e-07, 0.0, -0.1474)
ob_srubki.parent = ob_root_vent
ob_srubki.matrix_parent_inverse = Matrix(((1.0, -0.0, 0.0, 4.768e-07), (-0.0, 1.0, -0.0, 0.0), (0.0, -0.0, 1.0, 0.1474), (-0.0, 0.0, -0.0, 1.0)))
ob_srubki.location = (-4.768e-07, 0.0, -0.1474)
ob_wiatrak.parent = ob_root_vent
ob_wiatrak.matrix_parent_inverse = Matrix(((1.0, -0.0, 0.0, 4.768e-07), (-0.0, 1.0, -0.0, 0.0), (0.0, -0.0, 1.0, 0.1474), (-0.0, 0.0, -0.0, 1.0)))
ob_wiatrak.location = (-4.768e-07, 0.0, -0.1474)
ob_wiatrak_001.parent = ob_root_vent
ob_wiatrak_001.matrix_parent_inverse = Matrix(((1.0, -0.0, 0.0, 4.768e-07), (-0.0, 1.0, -0.0, 0.0), (0.0, -0.0, 1.0, 0.1474), (-0.0, 0.0, -0.0, 1.0)))
ob_wiatrak_001.location = (-4.768e-07, 0.0, -0.1474)
ob_wiatrak_002.parent = ob_root_vent
ob_wiatrak_002.matrix_parent_inverse = Matrix(((1.0, -0.0, 0.0, 4.768e-07), (-0.0, 1.0, -0.0, 0.0), (0.0, -0.0, 1.0, 0.1474), (-0.0, 0.0, -0.0, 1.0)))
ob_wiatrak_002.location = (-4.768e-07, 0.0, -0.1474)
ob_wiatrak_003.parent = ob_root_vent
ob_wiatrak_003.matrix_parent_inverse = Matrix(((1.0, -0.0, 0.0, 4.768e-07), (-0.0, 1.0, -0.0, 0.0), (0.0, -0.0, 1.0, 0.1474), (-0.0, 0.0, -0.0, 1.0)))
ob_wiatrak_003.location = (-4.768e-07, 0.0, -0.1474)
ob_root_vent.location = (0.0, 0.0, 0.0)
ob_root_vent.scale = (0.2327, 0.2327, 0.2327)
ob_root_vent.empty_display_size = 5.063

# ---- collection membership
col_vent.objects.link(ob_urzadzenie)
col_vent.objects.link(ob_srubki)
col_vent.objects.link(ob_wiatrak)
col_vent.objects.link(ob_wiatrak_001)
col_vent.objects.link(ob_wiatrak_002)
col_vent.objects.link(ob_wiatrak_003)
col_vent.objects.link(ob_root_vent)

# ---- scene / render settings (as saved in the file)
scene.frame_start = 1; scene.frame_end = 250; scene.frame_set(-26)
scene.render.engine = 'BLENDER_EEVEE_NEXT'
scene.render.bake_bias = 0.0
scene.render.bake_samples = 0
scene.cycles.sampling_pattern = 'TABULATED_SOBOL'
scene.eevee.use_volume_custom_range = False
bpy.context.view_layer.update()

# ---- added for rendering (the .blend has no active camera and no usable light): camera, sun
cam_auto = bpy.data.cameras.new('AutoCamera')
cam_auto.lens = 50.0
cam_auto.sensor_width = 36.0
cam_auto.clip_end = 1000.0
ob_auto_camera = bpy.data.objects.new('AutoCamera', cam_auto)
scene.collection.objects.link(ob_auto_camera)
ob_auto_camera.location = (1.93953, -2.32743, 1.60601)
ob_auto_camera.rotation_euler = (1.09748, -7.21219e-08, 0.694738)
scene.camera = ob_auto_camera
light_auto_sun = bpy.data.lights.new('AutoSun', 'SUN')
light_auto_sun.energy = 3.0
light_auto_sun.angle = 0.0523599
ob_auto_sun = bpy.data.objects.new('AutoSun', light_auto_sun)
scene.collection.objects.link(ob_auto_sun)
ob_auto_sun.rotation_euler = (0.872665, 0.174533, 0.523599)
bpy.context.view_layer.update()
